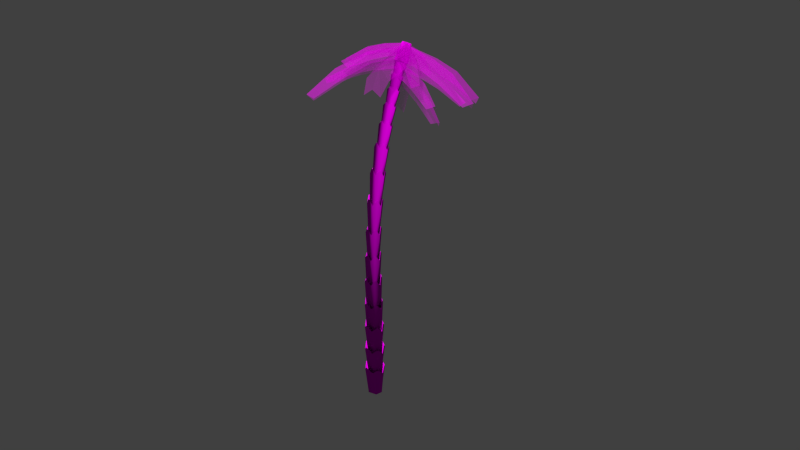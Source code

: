 # Source: decoration_vegetation_tree_palm_2.blend  (saved by Blender 2.70.0; exported with 4.5.12 LTS)
import bpy
from mathutils import Matrix  # noqa: F401  (used for matrix-valued properties, if any)

bpy.ops.wm.read_factory_settings(use_empty=True)
scene = bpy.context.scene
scene.name = 'Scene'

# ---- collections
col_collection_1 = bpy.data.collections.new('Collection 1'); scene.collection.children.link(col_collection_1)
col_collection_2 = bpy.data.collections.new('Collection 2'); scene.collection.children.link(col_collection_2)
col_collection_2.hide_render = True
col_collection_2.hide_viewport = True

# ---- images (referenced by path relative to the original .blend; pixels are not part of the script)
import os
ASSET_DIR = os.environ.get("B2B_ASSET_DIR", "")  # directory of the original .blend (textures are referenced by path, not embedded)
HERE = os.path.dirname(os.path.abspath(__file__))  # packed textures are extracted next to this script under _unpacked/

def load_image(name, relpath, width, height, colorspace="sRGB"):
    """Load a texture the original file referenced (path relative to the .blend, or extracted next to this script)."""
    p = next((c for c in (os.path.join(HERE, relpath), os.path.join(ASSET_DIR, relpath)) if relpath and os.path.exists(c)), "")
    if p:
        img = bpy.data.images.load(p, check_existing=True)
        img.name = name
    else:  # same state as the original file: an image datablock whose file is absent (Cycles renders it pink)
        img = bpy.data.images.new(name, width, height)
        img.source = "FILE"
        img.filepath = "//" + (relpath or name)
    img.colorspace_settings.name = colorspace
    return img
img_decoration_vegetation_tree_palm_1_leave_2_aplha_png = load_image('decoration_vegetation_tree_palm_1_leave_2_aplha.png', 'Texturen/decoration_vegetation_tree_palm_1_leave_2_aplha.png', 1024, 1024, 'sRGB')
img_decoration_vegetation_tree_palm_1_leave_2_diffuse_png = load_image('decoration_vegetation_tree_palm_1_leave_2_diffuse.png', 'Texturen/decoration_vegetation_tree_palm_1_leave_2_diffuse.png', 1024, 1024, 'sRGB')
img_decoration_vegetation_wood_3_normal_jpg = load_image('decoration_vegetation_wood_3_normal.jpg', 'Texturen/decoration_vegetation_wood_3_normal.jpg', 1024, 1024, 'sRGB')
img_decoration_vegetation_wood_3_diffuse_jpg = load_image('decoration_vegetation_wood_3_diffuse.jpg', 'Texturen/decoration_vegetation_wood_3_diffuse.jpg', 1024, 1024, 'sRGB')
img_decoration_vegetation_tree_palm_1_leave_1_diffuse_png = load_image('decoration_vegetation_tree_palm_1_leave_1_diffuse.png', 'Texturen/decoration_vegetation_tree_palm_1_leave_1_diffuse.png', 1024, 1024, 'sRGB')
img_decoration_vegetation_tree_palm_1_leave_1_alpha_png = load_image('decoration_vegetation_tree_palm_1_leave_1_alpha.png', 'Texturen/decoration_vegetation_tree_palm_1_leave_1_alpha.png', 1024, 1024, 'sRGB')

# ---- materials (node trees are filled in below, after node groups)
mat_decoration_vegetation_tree_palm_1_leave_2 = bpy.data.materials.new('decoration_vegetation_tree_palm_1_leave_2')
mat_decoration_vegetation_tree_palm_1_leave_2.alpha_threshold = 0.0
mat_decoration_vegetation_tree_palm_1_leave_2.roughness = 0.5
mat_decoration_vegetation_tree_palm_1_leave_2.line_color = (0.0, 0.0, 0.0, 1.0)
mat_decoration_vegetation_tree_palm_1_stomp_wood_3 = bpy.data.materials.new('decoration_vegetation_tree_palm_1_stomp_wood_3')
mat_decoration_vegetation_tree_palm_1_stomp_wood_3.alpha_threshold = 0.0
mat_decoration_vegetation_tree_palm_1_stomp_wood_3.roughness = 0.5
mat_decoration_vegetation_tree_palm_1_stomp_wood_3.line_color = (0.0, 0.0, 0.0, 1.0)
mat_decoration_vegetation_tree_palm_1_leave_1 = bpy.data.materials.new('decoration_vegetation_tree_palm_1_leave_1')
mat_decoration_vegetation_tree_palm_1_leave_1.alpha_threshold = 0.0
mat_decoration_vegetation_tree_palm_1_leave_1.roughness = 0.5
mat_decoration_vegetation_tree_palm_1_leave_1.line_color = (0.0, 0.0, 0.0, 1.0)

# ---- material node trees
mat_decoration_vegetation_tree_palm_1_leave_2.use_nodes = True; mat_decoration_vegetation_tree_palm_1_leave_2.node_tree.nodes.clear()
_N = mat_decoration_vegetation_tree_palm_1_leave_2.node_tree.nodes; _L = mat_decoration_vegetation_tree_palm_1_leave_2.node_tree.links
n0 = _N.new('ShaderNodeTexCoord'); n0.name = 'Texture Coordinate'; n0.location = (-497, 310)
n1 = _N.new('ShaderNodeTexImage'); n1.name = 'Image Texture.001'; n1.location = (-275, 575)
n1.width = 140
n1.image = img_decoration_vegetation_tree_palm_1_leave_2_aplha_png
n2 = _N.new('ShaderNodeOutputMaterial'); n2.name = 'Material Output'; n2.location = (365, 360)
n3 = _N.new('ShaderNodeMixShader'); n3.name = 'Mix Shader'; n3.location = (188, 427)
n4 = _N.new('ShaderNodeBsdfDiffuse'); n4.name = 'Diffuse BSDF'; n4.location = (-58, 297)
n5 = _N.new('ShaderNodeBsdfTransparent'); n5.name = 'Transparent BSDF'; n5.location = (-54, 391)
n6 = _N.new('ShaderNodeTexImage'); n6.name = 'Image Texture'; n6.location = (-288, 305)
n6.width = 174
n6.image = img_decoration_vegetation_tree_palm_1_leave_2_diffuse_png
_L.new(n0.outputs[2], n6.inputs[0])
_L.new(n6.outputs[0], n4.inputs[0])
_L.new(n3.outputs[0], n2.inputs[0])
_L.new(n4.outputs[0], n3.inputs[2])
_L.new(n0.outputs[2], n1.inputs[0])
_L.new(n1.outputs[0], n3.inputs[0])
_L.new(n5.outputs[0], n3.inputs[1])
n2.is_active_output = True
mat_decoration_vegetation_tree_palm_1_stomp_wood_3.use_nodes = True; mat_decoration_vegetation_tree_palm_1_stomp_wood_3.node_tree.nodes.clear()
_N = mat_decoration_vegetation_tree_palm_1_stomp_wood_3.node_tree.nodes; _L = mat_decoration_vegetation_tree_palm_1_stomp_wood_3.node_tree.links
n0 = _N.new('ShaderNodeOutputMaterial'); n0.name = 'Material Output'; n0.location = (300, 300)
n1 = _N.new('ShaderNodeBsdfDiffuse'); n1.name = 'Diffuse BSDF'; n1.location = (10, 300)
n2 = _N.new('ShaderNodeTexImage'); n2.name = 'Image Texture.001'; n2.location = (-455, 122)
n2.width = 140
n2.image = img_decoration_vegetation_wood_3_normal_jpg
n3 = _N.new('ShaderNodeTexCoord'); n3.name = 'Texture Coordinate'; n3.location = (-658, 306)
n4 = _N.new('ShaderNodeTexImage'); n4.name = 'Image Texture'; n4.location = (-444, 331)
n4.width = 140
n4.image = img_decoration_vegetation_wood_3_diffuse_jpg
n5 = _N.new('ShaderNodeNormalMap'); n5.name = 'Normal Map'; n5.location = (-244, 84)
_L.new(n1.outputs[0], n0.inputs[0])
_L.new(n3.outputs[2], n4.inputs[0])
_L.new(n3.outputs[2], n2.inputs[0])
_L.new(n4.outputs[0], n1.inputs[0])
_L.new(n2.outputs[0], n5.inputs[1])
_L.new(n5.outputs[0], n1.inputs[2])
n0.is_active_output = True
mat_decoration_vegetation_tree_palm_1_leave_1.use_nodes = True; mat_decoration_vegetation_tree_palm_1_leave_1.node_tree.nodes.clear()
_N = mat_decoration_vegetation_tree_palm_1_leave_1.node_tree.nodes; _L = mat_decoration_vegetation_tree_palm_1_leave_1.node_tree.links
n0 = _N.new('ShaderNodeOutputMaterial'); n0.name = 'Material Output'; n0.location = (300, 300)
n1 = _N.new('ShaderNodeTexCoord'); n1.name = 'Texture Coordinate'; n1.location = (-747, 219)
n2 = _N.new('ShaderNodeTexImage'); n2.name = 'Image Texture'; n2.location = (-447, 303)
n2.width = 140
n2.image = img_decoration_vegetation_tree_palm_1_leave_1_diffuse_png
n3 = _N.new('ShaderNodeTexImage'); n3.name = 'Image Texture.001'; n3.location = (-449, 624)
n3.width = 140
n3.image = img_decoration_vegetation_tree_palm_1_leave_1_alpha_png
n4 = _N.new('ShaderNodeBsdfDiffuse'); n4.name = 'Diffuse BSDF'; n4.location = (-191, 311)
n5 = _N.new('ShaderNodeMixShader'); n5.name = 'Mix Shader'; n5.location = (66, 377)
n6 = _N.new('ShaderNodeBsdfTransparent'); n6.name = 'Transparent BSDF'; n6.location = (-212, 431)
_L.new(n1.outputs[2], n2.inputs[0])
_L.new(n2.outputs[0], n4.inputs[0])
_L.new(n5.outputs[0], n0.inputs[0])
_L.new(n4.outputs[0], n5.inputs[2])
_L.new(n6.outputs[0], n5.inputs[1])
_L.new(n3.outputs[0], n5.inputs[0])
n0.is_active_output = True

# ---- world
world_world = bpy.data.worlds.new('World'); scene.world = world_world
world_world.color = (0.05088, 0.05088, 0.05088)
world_world.use_sun_shadow = False
world_world.sun_shadow_jitter_overblur = 0.0
world_world.cycles.sampling_method = 'MANUAL'
world_world.cycles.sample_map_resolution = 256

# ---- meshes
me_plane_012 = bpy.data.meshes.new('Plane.012')
me_plane_012.from_pydata([(0.0, -0.75, -0.1965), (1.946, -0.4583, -0.3707), (0.0, 0.75, -0.1965), (1.946, 0.4583, -0.3707), (-5.96e-08, 0.0, 4.768e-07), (2.053, -5.96e-08, -0.2696), (1.218, -0.6393, -0.2417), (1.218, 0.6393, -0.2417), (1.296, -1.49e-08, -0.05202), (0.6966, 0.6574, -0.1961), (0.7265, -2.98e-08, -0.000655), (0.6966, -0.6574, -0.1961)], [], [(8, 5, 3, 7), (6, 1, 5, 8), (10, 8, 7, 9), (11, 6, 8, 10), (4, 10, 9, 2), (0, 11, 10, 4)])
_uv = me_plane_012.uv_layers.new(name='UVMap')
_uv.uv.foreach_set('vector', [0.4875, 0.6756, 0.7853, 1.011, 0.5208, 1.027, 0.0947, 0.6929, 0.7998, 0.6326, 1.006, 0.9324, 0.7853, 1.011, 0.4875, 0.6756, 0.3674, 0.3504, 0.4875, 0.6756, 0.0947, 0.6929, -0.01075, 0.3403, 0.7456, 0.3445, 0.7998, 0.6326, 0.4875, 0.6756, 0.3674, 0.3504, 0.3976, 0.03947, 0.3674, 0.3504, -0.01075, 0.3403, -0.07419, 0.03947, 0.8693, 0.04473, 0.7456, 0.3445, 0.3674, 0.3504, 0.3976, 0.03947])
me_plane_012.materials.append(mat_decoration_vegetation_tree_palm_1_leave_2)
me_plane_012.use_remesh_preserve_volume = False
me_plane_012.use_remesh_preserve_attributes = False
me_plane_012.use_mirror_vertex_groups = False
me_plane_012.update()
me_plane_011 = bpy.data.meshes.new('Plane.011')
me_plane_011.from_pydata([(0.0, -0.75, -0.1965), (1.946, -0.4583, -0.3707), (0.0, 0.75, -0.1965), (1.946, 0.4583, -0.3707), (-5.96e-08, 0.0, 4.768e-07), (2.053, -5.96e-08, -0.2696), (1.218, -0.6393, -0.2417), (1.218, 0.6393, -0.2417), (1.296, -1.49e-08, -0.05202), (0.6966, 0.6574, -0.1961), (0.7265, -2.98e-08, -0.000655), (0.6966, -0.6574, -0.1961)], [], [(8, 5, 3, 7), (6, 1, 5, 8), (10, 8, 7, 9), (11, 6, 8, 10), (4, 10, 9, 2), (0, 11, 10, 4)])
_uv = me_plane_011.uv_layers.new(name='UVMap')
_uv.uv.foreach_set('vector', [0.4875, 0.6756, 0.7853, 1.011, 0.5208, 1.027, 0.0947, 0.6929, 0.7998, 0.6326, 1.006, 0.9324, 0.7853, 1.011, 0.4875, 0.6756, 0.3674, 0.3504, 0.4875, 0.6756, 0.0947, 0.6929, -0.01075, 0.3403, 0.7456, 0.3445, 0.7998, 0.6326, 0.4875, 0.6756, 0.3674, 0.3504, 0.3976, 0.03947, 0.3674, 0.3504, -0.01075, 0.3403, -0.07419, 0.03947, 0.8693, 0.04473, 0.7456, 0.3445, 0.3674, 0.3504, 0.3976, 0.03947])
me_plane_011.materials.append(mat_decoration_vegetation_tree_palm_1_leave_2)
me_plane_011.use_remesh_preserve_volume = False
me_plane_011.use_remesh_preserve_attributes = False
me_plane_011.use_mirror_vertex_groups = False
me_plane_011.update()
me_plane_010 = bpy.data.meshes.new('Plane.010')
me_plane_010.from_pydata([(0.0, -0.75, -0.1965), (1.946, -0.4583, -0.3707), (0.0, 0.75, -0.1965), (1.946, 0.4583, -0.3707), (-5.96e-08, 0.0, 4.768e-07), (2.053, -5.96e-08, -0.2696), (1.218, -0.6393, -0.2417), (1.218, 0.6393, -0.2417), (1.296, -1.49e-08, -0.05202), (0.6966, 0.6574, -0.1961), (0.7265, -2.98e-08, -0.000655), (0.6966, -0.6574, -0.1961)], [], [(8, 5, 3, 7), (6, 1, 5, 8), (10, 8, 7, 9), (11, 6, 8, 10), (4, 10, 9, 2), (0, 11, 10, 4)])
_uv = me_plane_010.uv_layers.new(name='UVMap')
_uv.uv.foreach_set('vector', [0.4875, 0.6756, 0.7853, 1.011, 0.5208, 1.027, 0.0947, 0.6929, 0.7998, 0.6326, 1.006, 0.9324, 0.7853, 1.011, 0.4875, 0.6756, 0.3674, 0.3504, 0.4875, 0.6756, 0.0947, 0.6929, -0.01075, 0.3403, 0.7456, 0.3445, 0.7998, 0.6326, 0.4875, 0.6756, 0.3674, 0.3504, 0.3976, 0.03947, 0.3674, 0.3504, -0.01075, 0.3403, -0.07419, 0.03947, 0.8693, 0.04473, 0.7456, 0.3445, 0.3674, 0.3504, 0.3976, 0.03947])
me_plane_010.materials.append(mat_decoration_vegetation_tree_palm_1_leave_2)
me_plane_010.use_remesh_preserve_volume = False
me_plane_010.use_remesh_preserve_attributes = False
me_plane_010.use_mirror_vertex_groups = False
me_plane_010.update()
me_plane_009 = bpy.data.meshes.new('Plane.009')
me_plane_009.from_pydata([(0.0, -0.75, -0.1965), (1.946, -0.4583, -0.3707), (0.0, 0.75, -0.1965), (1.946, 0.4583, -0.3707), (-5.96e-08, 0.0, 4.768e-07), (2.053, -5.96e-08, -0.2696), (1.218, -0.6393, -0.2417), (1.218, 0.6393, -0.2417), (1.296, -1.49e-08, -0.05202), (0.6966, 0.6574, -0.1961), (0.7265, -2.98e-08, -0.000655), (0.6966, -0.6574, -0.1961)], [], [(8, 5, 3, 7), (6, 1, 5, 8), (10, 8, 7, 9), (11, 6, 8, 10), (4, 10, 9, 2), (0, 11, 10, 4)])
_uv = me_plane_009.uv_layers.new(name='UVMap')
_uv.uv.foreach_set('vector', [0.4875, 0.6756, 0.7853, 1.011, 0.5208, 1.027, 0.0947, 0.6929, 0.7998, 0.6326, 1.006, 0.9324, 0.7853, 1.011, 0.4875, 0.6756, 0.3674, 0.3504, 0.4875, 0.6756, 0.0947, 0.6929, -0.01075, 0.3403, 0.7456, 0.3445, 0.7998, 0.6326, 0.4875, 0.6756, 0.3674, 0.3504, 0.3976, 0.03947, 0.3674, 0.3504, -0.01075, 0.3403, -0.07419, 0.03947, 0.8693, 0.04473, 0.7456, 0.3445, 0.3674, 0.3504, 0.3976, 0.03947])
me_plane_009.materials.append(mat_decoration_vegetation_tree_palm_1_leave_2)
me_plane_009.use_remesh_preserve_volume = False
me_plane_009.use_remesh_preserve_attributes = False
me_plane_009.use_mirror_vertex_groups = False
me_plane_009.update()
me_cylinder_001 = bpy.data.meshes.new('Cylinder.001')
me_cylinder_001.from_pydata([(0.0, 1.0, -1.0), (-2.427e-09, 0.6742, 1.0), (0.7071, 0.7071, -1.0), (0.4767, 0.4767, 1.0), (1.0, -4.371e-08, -1.0), (0.6742, -2.947e-08, 1.0), (0.7071, -0.7071, -1.0), (0.4767, -0.4767, 1.0), (-8.742e-08, -1.0, -1.0), (-6.137e-08, -0.6742, 1.0), (-0.7071, -0.7071, -1.0), (-0.4767, -0.4767, 1.0), (-1.0, 1.192e-08, -1.0), (-0.6742, 8.04e-09, 1.0), (-0.7071, 0.7071, -1.0), (-0.4767, 0.4767, 1.0)], [], [(0, 1, 3, 2), (2, 3, 5, 4), (4, 5, 7, 6), (6, 7, 9, 8), (8, 9, 11, 10), (10, 11, 13, 12), (3, 1, 15, 13, 11, 9, 7, 5), (14, 15, 1, 0), (12, 13, 15, 14)])
_uv = me_cylinder_001.uv_layers.new(name='UVMap')
_uv.uv.foreach_set('vector', [0.5673, 0.6639, 0.5267, 0.5652, 0.5643, 0.5252, 0.6633, 0.5678, 0.6633, 0.5678, 0.5643, 0.5252, 0.5633, 0.4702, 0.6633, 0.4321, 0.6633, 0.4321, 0.5633, 0.4702, 0.5249, 0.4325, 0.5673, 0.3361, 0.5673, 0.3361, 0.5249, 0.4325, 0.472, 0.4343, 0.4315, 0.3364, 0.4315, 0.3364, 0.472, 0.4343, 0.4374, 0.4762, 0.336, 0.4327, 0.336, 0.4327, 0.4374, 0.4762, 0.4349, 0.5305, 0.3358, 0.5674, 0.5643, 0.5252, 0.5267, 0.5652, 0.4729, 0.5673, 0.4349, 0.5305, 0.4374, 0.4762, 0.472, 0.4343, 0.5249, 0.4325, 0.5633, 0.4702, 0.4314, 0.6637, 0.4729, 0.5673, 0.5267, 0.5652, 0.5673, 0.6639, 0.3358, 0.5674, 0.4349, 0.5305, 0.4729, 0.5673, 0.4314, 0.6637])
me_cylinder_001.materials.append(mat_decoration_vegetation_tree_palm_1_stomp_wood_3)
me_cylinder_001.use_remesh_preserve_volume = False
me_cylinder_001.use_remesh_preserve_attributes = False
me_cylinder_001.use_mirror_vertex_groups = False
me_cylinder_001.update()
me_plane_008 = bpy.data.meshes.new('Plane.008')
me_plane_008.from_pydata([(0.0, -0.75, -0.1965), (1.946, -0.4583, -0.3707), (0.0, 0.75, -0.1965), (1.946, 0.4583, -0.3707), (-5.96e-08, 0.0, 4.768e-07), (2.053, -5.96e-08, -0.2696), (1.218, -0.6393, -0.2417), (1.218, 0.6393, -0.2417), (1.296, -1.49e-08, -0.05202), (0.6966, 0.6574, -0.1961), (0.7265, -2.98e-08, -0.000655), (0.6966, -0.6574, -0.1961)], [], [(8, 5, 3, 7), (6, 1, 5, 8), (10, 8, 7, 9), (11, 6, 8, 10), (4, 10, 9, 2), (0, 11, 10, 4)])
_uv = me_plane_008.uv_layers.new(name='UVMap')
_uv.uv.foreach_set('vector', [0.4849, 0.6737, 0.7814, 1.014, 0.4719, 1.037, 0.02749, 0.6528, 0.7793, 0.6569, 1.038, 0.9201, 0.7814, 1.014, 0.4849, 0.6737, 0.3697, 0.3842, 0.4849, 0.6737, 0.02749, 0.6528, 0.0308, 0.3698, 0.7567, 0.3737, 0.7793, 0.6569, 0.4849, 0.6737, 0.3697, 0.3842, 0.4138, 0.01449, 0.3697, 0.3842, 0.0308, 0.3698, 0.0006538, 0.01449, 0.8269, 0.01896, 0.7567, 0.3737, 0.3697, 0.3842, 0.4138, 0.01449])
me_plane_008.materials.append(mat_decoration_vegetation_tree_palm_1_leave_2)
me_plane_008.use_remesh_preserve_volume = False
me_plane_008.use_remesh_preserve_attributes = False
me_plane_008.use_mirror_vertex_groups = False
me_plane_008.update()
me_plane_007 = bpy.data.meshes.new('Plane.007')
me_plane_007.from_pydata([(0.0, -0.75, -0.1965), (1.946, -0.4583, -0.3707), (0.0, 0.75, -0.1965), (1.946, 0.4583, -0.3707), (-5.96e-08, 0.0, 4.768e-07), (2.053, -5.96e-08, -0.2696), (1.218, -0.6393, -0.2417), (1.218, 0.6393, -0.2417), (1.296, -1.49e-08, -0.05202), (0.6966, 0.6574, -0.1961), (0.7265, -2.98e-08, -0.000655), (0.6966, -0.6574, -0.1961)], [], [(8, 5, 3, 7), (6, 1, 5, 8), (10, 8, 7, 9), (11, 6, 8, 10), (4, 10, 9, 2), (0, 11, 10, 4)])
_uv = me_plane_007.uv_layers.new(name='UVMap')
_uv.uv.foreach_set('vector', [0.4929, 0.6818, 0.7839, 1.009, 0.5474, 1.032, 0.0468, 0.704, 0.7855, 0.6177, 0.9539, 0.9201, 0.7839, 1.009, 0.4929, 0.6818, 0.381, 0.4105, 0.4929, 0.6818, 0.0468, 0.704, 0.01981, 0.398, 0.7711, 0.4033, 0.7855, 0.6177, 0.4929, 0.6818, 0.381, 0.4105, 0.3997, 0.05131, 0.381, 0.4105, 0.01981, 0.398, 0.02713, 0.05131, 0.7625, 0.05649, 0.7711, 0.4033, 0.381, 0.4105, 0.3997, 0.05131])
me_plane_007.materials.append(mat_decoration_vegetation_tree_palm_1_leave_2)
me_plane_007.use_remesh_preserve_volume = False
me_plane_007.use_remesh_preserve_attributes = False
me_plane_007.use_mirror_vertex_groups = False
me_plane_007.update()
me_plane_006 = bpy.data.meshes.new('Plane.006')
me_plane_006.from_pydata([(0.0, -0.75, -0.1965), (1.946, -0.4583, -0.3707), (0.0, 0.75, -0.1965), (1.946, 0.4583, -0.3707), (-5.96e-08, 0.0, 4.768e-07), (2.053, -5.96e-08, -0.2696), (1.218, -0.6393, -0.2417), (1.218, 0.6393, -0.2417), (1.296, -1.49e-08, -0.05202), (0.6966, 0.6574, -0.1961), (0.7265, -2.98e-08, -0.000655), (0.6966, -0.6574, -0.1961)], [], [(8, 5, 3, 7), (6, 1, 5, 8), (10, 8, 7, 9), (11, 6, 8, 10), (4, 10, 9, 2), (0, 11, 10, 4)])
_uv = me_plane_006.uv_layers.new(name='UVMap')
_uv.uv.foreach_set('vector', [0.5117, 0.6958, 0.7996, 1.011, 0.5552, 1.024, 0.0351, 0.7153, 0.7964, 0.6435, 0.9925, 0.9318, 0.7996, 1.011, 0.5117, 0.6958, 0.3731, 0.3968, 0.5117, 0.6958, 0.0351, 0.7153, 0.003157, 0.3852, 0.7431, 0.3901, 0.7964, 0.6435, 0.5117, 0.6958, 0.3731, 0.3968, 0.4062, 0.04562, 0.3731, 0.3968, 0.003157, 0.3852, 0.0309, 0.02416, 0.7804, 0.07207, 0.7431, 0.3901, 0.3731, 0.3968, 0.4062, 0.04562])
me_plane_006.materials.append(mat_decoration_vegetation_tree_palm_1_leave_2)
me_plane_006.use_remesh_preserve_volume = False
me_plane_006.use_remesh_preserve_attributes = False
me_plane_006.use_mirror_vertex_groups = False
me_plane_006.update()
me_plane_005 = bpy.data.meshes.new('Plane.005')
me_plane_005.from_pydata([(0.0, -0.75, -0.1965), (1.946, -0.4583, -0.3707), (0.0, 0.75, -0.1965), (1.946, 0.4583, -0.3707), (-5.96e-08, 0.0, 4.768e-07), (2.053, -5.96e-08, -0.2696), (1.218, -0.6393, -0.2417), (1.218, 0.6393, -0.2417), (1.296, -1.49e-08, -0.05202), (0.6966, 0.6574, -0.1961), (0.7265, -2.98e-08, -0.000655), (0.6966, -0.6574, -0.1961)], [], [(8, 5, 3, 7), (6, 1, 5, 8), (10, 8, 7, 9), (11, 6, 8, 10), (4, 10, 9, 2), (0, 11, 10, 4)])
_uv = me_plane_005.uv_layers.new(name='UVMap')
_uv.uv.foreach_set('vector', [0.4875, 0.6756, 0.7853, 1.011, 0.5208, 1.027, 0.0947, 0.6929, 0.7998, 0.6326, 1.006, 0.9324, 0.7853, 1.011, 0.4875, 0.6756, 0.3674, 0.3504, 0.4875, 0.6756, 0.0947, 0.6929, -0.01075, 0.3403, 0.7456, 0.3445, 0.7998, 0.6326, 0.4875, 0.6756, 0.3674, 0.3504, 0.3976, 0.03947, 0.3674, 0.3504, -0.01075, 0.3403, -0.07419, 0.03947, 0.8693, 0.04473, 0.7456, 0.3445, 0.3674, 0.3504, 0.3976, 0.03947])
me_plane_005.materials.append(mat_decoration_vegetation_tree_palm_1_leave_2)
me_plane_005.use_remesh_preserve_volume = False
me_plane_005.use_remesh_preserve_attributes = False
me_plane_005.use_mirror_vertex_groups = False
me_plane_005.update()
me_plane_004 = bpy.data.meshes.new('Plane.004')
me_plane_004.from_pydata([(0.0, -0.75, -0.1965), (1.946, -0.4583, -0.3707), (0.0, 0.75, -0.1965), (1.946, 0.4583, -0.3707), (-5.96e-08, 0.0, 4.768e-07), (2.053, -5.96e-08, -0.2696), (1.218, -0.6393, -0.2417), (1.218, 0.6393, -0.2417), (1.296, -1.49e-08, -0.05202), (0.6966, 0.6574, -0.1961), (0.7265, -2.98e-08, -0.000655), (0.6966, -0.6574, -0.1961)], [], [(8, 5, 3, 7), (6, 1, 5, 8), (10, 8, 7, 9), (11, 6, 8, 10), (4, 10, 9, 2), (0, 11, 10, 4)])
_uv = me_plane_004.uv_layers.new(name='UVMap')
_uv.uv.foreach_set('vector', [0.4937, 0.3473, 0.4957, -0.01192, 0.6724, 0.02699, 0.7366, 0.3727, 0.2505, 0.3683, 0.3186, 0.02378, 0.4957, -0.01192, 0.4937, 0.3473, 0.4922, 0.6045, 0.4937, 0.3473, 0.7366, 0.3727, 0.7414, 0.6152, 0.2429, 0.6107, 0.2505, 0.3683, 0.4937, 0.3473, 0.4922, 0.6045, 0.4903, 0.9358, 0.4922, 0.6045, 0.7414, 0.6152, 0.7742, 0.9358, 0.2064, 0.9307, 0.2429, 0.6107, 0.4922, 0.6045, 0.4903, 0.9358])
me_plane_004.materials.append(mat_decoration_vegetation_tree_palm_1_leave_1)
me_plane_004.use_remesh_preserve_volume = False
me_plane_004.use_remesh_preserve_attributes = False
me_plane_004.use_mirror_vertex_groups = False
me_plane_004.update()
me_plane_003 = bpy.data.meshes.new('Plane.003')
me_plane_003.from_pydata([(5.96e-08, -0.75, -0.1965), (2.027, -0.4328, -0.5834), (5.96e-08, 0.75, -0.1965), (2.019, 0.5774, -0.5678), (0.0, 0.0, 0.0), (2.156, 0.05701, -0.4888), (1.347, -0.65, -0.3746), (1.337, 0.6012, -0.3553), (1.47, -0.0641, -0.1877), (0.6966, 0.6547, -0.1961), (0.7265, -2.98e-08, -0.0006554), (0.6966, -0.6547, -0.1961)], [], [(8, 5, 3, 7), (6, 1, 5, 8), (10, 8, 7, 9), (11, 6, 8, 10), (4, 10, 9, 2), (0, 11, 10, 4)])
_uv = me_plane_003.uv_layers.new(name='UVMap')
_uv.uv.foreach_set('vector', [0.471, 0.3229, 0.5164, -0.01048, 0.7168, 0.03672, 0.7256, 0.3629, 0.244, 0.3478, 0.3261, 0.02621, 0.5164, -0.01048, 0.471, 0.3229, 0.4908, 0.6554, 0.471, 0.3229, 0.7256, 0.3629, 0.7377, 0.6633, 0.2416, 0.6524, 0.244, 0.3478, 0.471, 0.3229, 0.4908, 0.6554, 0.5029, 0.9365, 0.4908, 0.6554, 0.7377, 0.6633, 0.7886, 0.9365, 0.2162, 0.9253, 0.2416, 0.6524, 0.4908, 0.6554, 0.5029, 0.9365])
me_plane_003.materials.append(mat_decoration_vegetation_tree_palm_1_leave_1)
me_plane_003.use_remesh_preserve_volume = False
me_plane_003.use_remesh_preserve_attributes = False
me_plane_003.use_mirror_vertex_groups = False
me_plane_003.update()
me_plane_002 = bpy.data.meshes.new('Plane.002')
me_plane_002.from_pydata([(2.384e-07, -0.75, -0.1965), (2.042, -0.2644, -0.6182), (2.384e-07, 0.75, -0.1965), (2.02, 0.5466, -0.6103), (1.788e-07, -1.192e-07, 9.537e-07), (2.168, 0.1543, -0.5306), (1.38, -0.6155, -0.3926), (1.349, 0.5564, -0.3811), (1.503, -0.03156, -0.2126), (0.7159, 0.6594, -0.219), (0.7986, -0.09537, -0.03124), (0.7451, -0.8381, -0.2262)], [], [(8, 5, 3, 7), (6, 1, 5, 8), (10, 8, 7, 9), (11, 6, 8, 10), (4, 10, 9, 2), (0, 11, 10, 4)])
_uv = me_plane_002.uv_layers.new(name='UVMap')
_uv.uv.foreach_set('vector', [0.4893, 0.3237, 0.4934, 0.004868, 0.6437, 0.04285, 0.7231, 0.3575, 0.2562, 0.2828, 0.3192, 0.02071, 0.4934, 0.004868, 0.4893, 0.3237, 0.4916, 0.6368, 0.4893, 0.3237, 0.7231, 0.3575, 0.7657, 0.6575, 0.2528, 0.4891, 0.2562, 0.2828, 0.4893, 0.3237, 0.4916, 0.6368, 0.5009, 0.9492, 0.4916, 0.6368, 0.7657, 0.6575, 0.6897, 0.9428, 0.2861, 0.8602, 0.2528, 0.4891, 0.4916, 0.6368, 0.5009, 0.9492])
me_plane_002.materials.append(mat_decoration_vegetation_tree_palm_1_leave_1)
me_plane_002.use_remesh_preserve_volume = False
me_plane_002.use_remesh_preserve_attributes = False
me_plane_002.use_mirror_vertex_groups = False
me_plane_002.update()
me_plane_001 = bpy.data.meshes.new('Plane.001')
me_plane_001.from_pydata([(8.941e-08, -0.75, -0.1965), (2.079, -0.4508, -0.6843), (8.941e-08, 0.75, -0.1965), (2.027, 0.4348, -0.668), (2.98e-08, -2.384e-07, 0.0), (2.18, 0.01814, -0.5856), (1.406, -0.9819, -0.4969), (1.334, 0.2508, -0.4741), (1.488, -0.3723, -0.3048), (0.7228, 0.5273, -0.3002), (0.8007, -0.2382, -0.1141), (0.7719, -0.9655, -0.3145)], [], [(8, 5, 3, 7), (6, 1, 5, 8), (10, 8, 7, 9), (11, 6, 8, 10), (4, 10, 9, 2), (0, 11, 10, 4)])
_uv = me_plane_001.uv_layers.new(name='UVMap')
_uv.uv.foreach_set('vector', [0.4929, 0.3209, 0.5184, -0.005422, 0.6653, 0.05293, 0.7095, 0.3741, 0.2556, 0.3226, 0.3186, 0.01204, 0.5184, -0.005422, 0.4929, 0.3209, 0.5003, 0.6342, 0.4929, 0.3209, 0.7095, 0.3741, 0.7459, 0.6645, 0.2582, 0.6173, 0.2556, 0.3226, 0.4929, 0.3209, 0.5003, 0.6342, 0.5009, 0.9551, 0.5003, 0.6342, 0.7459, 0.6645, 0.7442, 0.9531, 0.2502, 0.9371, 0.2582, 0.6173, 0.5003, 0.6342, 0.5009, 0.9551])
me_plane_001.materials.append(mat_decoration_vegetation_tree_palm_1_leave_1)
me_plane_001.use_remesh_preserve_volume = False
me_plane_001.use_remesh_preserve_attributes = False
me_plane_001.use_mirror_vertex_groups = False
me_plane_001.update()
me_plane = bpy.data.meshes.new('Plane')
me_plane.from_pydata([(0.0, -0.75, -0.1965), (1.946, -0.4583, -0.3707), (0.0, 0.75, -0.1965), (1.946, 0.4583, -0.3707), (-5.96e-08, 0.0, 4.768e-07), (2.053, -5.96e-08, -0.2696), (1.218, -0.6393, -0.2417), (1.218, 0.6393, -0.2417), (1.296, -1.49e-08, -0.05202), (0.6966, 0.6574, -0.1961), (0.7265, -2.98e-08, -0.000655), (0.6966, -0.6574, -0.1961)], [], [(8, 5, 3, 7), (6, 1, 5, 8), (10, 8, 7, 9), (11, 6, 8, 10), (4, 10, 9, 2), (0, 11, 10, 4)])
_uv = me_plane.uv_layers.new(name='UVMap')
_uv.uv.foreach_set('vector', [0.4864, 0.3817, 0.4885, -0.0008713, 0.6643, 0.04057, 0.7282, 0.4088, 0.2443, 0.4041, 0.3121, 0.03715, 0.4885, -0.0008713, 0.4864, 0.3817, 0.4849, 0.6556, 0.4864, 0.3817, 0.7282, 0.4088, 0.733, 0.667, 0.2368, 0.6622, 0.2443, 0.4041, 0.4864, 0.3817, 0.4849, 0.6556, 0.4951, 0.9507, 0.4849, 0.6556, 0.733, 0.667, 0.7778, 0.9507, 0.2125, 0.9452, 0.2368, 0.6622, 0.4849, 0.6556, 0.4951, 0.9507])
me_plane.materials.append(mat_decoration_vegetation_tree_palm_1_leave_1)
me_plane.use_remesh_preserve_volume = False
me_plane.use_remesh_preserve_attributes = False
me_plane.use_mirror_vertex_groups = False
me_plane.update()
me_cylinder = bpy.data.meshes.new('Cylinder')
me_cylinder.from_pydata([(-0.03106, 0.6546, -12.79), (-0.03257, 0.9965, -10.41), (0.2759, 0.6291, -12.79), (0.4173, 0.9141, -10.79), (0.4677, 0.4254, -12.79), (0.7675, 0.6261, -10.54), (0.6137, 0.2045, -12.79), (0.9196, 0.4463, -10.54), (0.5957, -0.0108, -12.79), (0.9707, -0.05429, -10.9), (0.5703, -0.3033, -12.79), (0.8426, -0.4719, -10.55), (0.3906, -0.5241, -12.79), (0.7255, -0.7084, -10.55), (0.2373, -0.5881, -12.79), (0.3721, -0.8772, -10.8), (-0.07444, -0.6424, -12.79), (-0.04412, -0.9902, -10.5), (-0.3235, -0.6122, -12.79), (-0.315, -0.9403, -10.49), (-0.4865, -0.5048, -12.79), (-0.6894, -0.6999, -10.79), (-0.6228, -0.2406, -12.79), (-0.9185, -0.2752, -10.39), (-0.653, 0.02294, -12.79), (-0.9384, -0.08199, -10.38), (-0.6565, 0.2817, -12.79), (-0.9187, 0.379, -10.86), (-0.4672, 0.4784, -12.79), (-0.6991, 0.7025, -10.7), (-0.2705, 0.6002, -12.79), (-0.3295, 0.9647, -10.43), (-0.009776, 0.6521, -11.11), (-0.006422, 0.9613, -8.651), (0.2971, 0.6266, -11.11), (0.443, 0.8893, -9.064), (0.489, 0.4229, -11.12), (0.7853, 0.5979, -8.782), (0.6349, 0.2021, -11.12), (0.9355, 0.4201, -8.785), (0.617, -0.01329, -11.12), (0.9939, -0.07154, -9.185), (0.5915, -0.3058, -11.12), (0.8588, -0.487, -8.804), (0.4118, -0.5266, -11.12), (0.743, -0.7206, -8.805), (0.2585, -0.5905, -11.12), (0.3972, -0.8887, -9.075), (-0.0532, -0.6449, -11.11), (-0.01783, -0.998, -8.746), (-0.3023, -0.6147, -11.11), (-0.2851, -0.9487, -8.742), (-0.4652, -0.5073, -11.11), (-0.6559, -0.7126, -9.062), (-0.6015, -0.2431, -11.11), (-0.8794, -0.2928, -8.62), (-0.6317, 0.02044, -11.11), (-0.8991, -0.1027, -8.618), (-0.6352, 0.2792, -11.11), (-0.8844, 0.3589, -9.138), (-0.4459, 0.4759, -11.11), (-0.6653, 0.6772, -8.962), (-0.2492, 0.5977, -11.11), (-0.2994, 0.9303, -8.667), (0.01989, 0.6347, -9.411), (-0.006719, 0.8816, -6.776), (0.3259, 0.6093, -9.414), (0.4319, 0.8183, -7.19), (0.5171, 0.4061, -9.417), (0.752, 0.5345, -6.908), (0.6624, 0.186, -9.42), (0.8955, 0.3647, -6.912), (0.6444, -0.02867, -9.42), (0.9623, -0.1014, -7.314), (0.6189, -0.3201, -9.422), (0.8222, -0.5004, -6.937), (0.4398, -0.5401, -9.422), (0.7117, -0.7232, -6.941), (0.2869, -0.6038, -9.42), (0.3873, -0.8843, -7.213), (-0.02372, -0.6579, -9.417), (-0.01511, -0.9874, -6.892), (-0.2719, -0.6278, -9.414), (-0.2699, -0.9403, -6.891), (-0.4342, -0.5208, -9.412), (-0.621, -0.7153, -7.206), (-0.57, -0.2576, -9.408), (-0.8374, -0.3148, -6.77), (-0.6002, 0.004986, -9.406), (-0.8563, -0.1334, -6.767), (-0.6037, 0.2628, -9.405), (-0.8398, 0.3115, -7.278), (-0.415, 0.4589, -9.407), (-0.6309, 0.6137, -7.098), (-0.2189, 0.5805, -9.409), (-0.2855, 0.8526, -6.794), (0.03175, 0.5811, -7.552), (-0.07372, 0.8599, -4.861), (0.3266, 0.5564, -7.551), (0.3556, 0.7759, -5.291), (0.5106, 0.3605, -7.552), (0.6444, 0.5193, -5.015), (0.6504, 0.1484, -7.555), (0.7811, 0.3566, -5.028), (0.6328, -0.05823, -7.557), (0.8688, -0.1088, -5.462), (0.6081, -0.3387, -7.56), (0.7236, -0.4708, -5.098), (0.4355, -0.5504, -7.562), (0.622, -0.6838, -5.112), (0.2883, -0.6117, -7.562), (0.3288, -0.8496, -5.393), (-0.01079, -0.6636, -7.561), (-0.06223, -0.9293, -5.074), (-0.2497, -0.6345, -7.559), (-0.3023, -0.8821, -5.071), (-0.4059, -0.5315, -7.557), (-0.6221, -0.6814, -5.382), (-0.5366, -0.2782, -7.553), (-0.8428, -0.2708, -4.917), (-0.5657, -0.02558, -7.55), (-0.8612, -0.09718, -4.903), (-0.5692, 0.2226, -7.549), (-0.8293, 0.2973, -5.406), (-0.3875, 0.4116, -7.549), (-0.6415, 0.5931, -5.204), (-0.1985, 0.5288, -7.551), (-0.3324, 0.8332, -4.881), (-0.002894, 0.5376, -5.671), (-0.2098, 0.9676, -2.996), (0.2748, 0.5124, -5.672), (0.2099, 0.8509, -3.409), (0.4494, 0.3249, -5.682), (0.4787, 0.6245, -3.147), (0.5828, 0.1221, -5.693), (0.61, 0.4662, -3.162), (0.5677, -0.07487, -5.703), (0.7053, -0.008635, -3.599), (0.5464, -0.3425, -5.717), (0.5635, -0.3372, -3.251), (0.3848, -0.5437, -5.727), (0.4691, -0.5443, -3.271), (0.2462, -0.6014, -5.729), (0.1995, -0.7151, -3.557), (-0.03583, -0.6496, -5.731), (-0.1828, -0.7773, -3.245), (-0.2613, -0.6207, -5.729), (-0.4121, -0.7297, -3.242), (-0.4092, -0.5215, -5.724), (-0.7014, -0.5465, -3.547), (-0.5334, -0.2789, -5.71), (-0.937, -0.1259, -3.081), (-0.5619, -0.03755, -5.698), (-0.9556, 0.04337, -3.064), (-0.5663, 0.1993, -5.685), (-0.8975, 0.3924, -3.543), (-0.3963, 0.3784, -5.677), (-0.7319, 0.6877, -3.338), (-0.2192, 0.4891, -5.673), (-0.4551, 0.9414, -3.019), (-0.1125, 0.5998, -3.784), (-0.3959, 1.168, -1.191), (0.1475, 0.5745, -3.786), (0.01013, 1.037, -1.579), (0.313, 0.3949, -3.802), (0.2534, 0.8351, -1.323), (0.4402, 0.2004, -3.82), (0.3776, 0.684, -1.335), (0.4282, 0.01198, -3.837), (0.4871, 0.2043, -1.755), (0.4111, -0.2447, -3.861), (0.3395, -0.08394, -1.414), (0.2612, -0.4372, -3.878), (0.2517, -0.282, -1.433), (0.1314, -0.4917, -3.883), (0.009079, -0.4673, -1.717), (-0.1334, -0.5362, -3.888), (-0.3622, -0.4987, -1.411), (-0.3456, -0.5069, -3.886), (-0.5778, -0.4523, -1.412), (-0.4852, -0.4106, -3.878), (-0.8433, -0.3011, -1.717), (-0.6034, -0.1768, -3.857), (-1.073, 0.1346, -1.268), (-0.6315, 0.05463, -3.835), (-1.091, 0.2957, -1.254), (-0.6369, 0.2808, -3.815), (-1.029, 0.5966, -1.72), (-0.479, 0.4507, -3.798), (-0.877, 0.8885, -1.521), (-0.3142, 0.5549, -3.788), (-0.6241, 1.143, -1.215), (-0.2816, 0.7804, -1.945), (-0.6223, 1.543, 0.5845), (-0.03469, 0.7547, -1.944), (-0.2174, 1.365, 0.1881), (0.1236, 0.5808, -1.958), (0.01525, 1.201, 0.4709), (0.2451, 0.3918, -1.975), (0.1367, 1.052, 0.4704), (0.235, 0.2096, -1.992), (0.2463, 0.5436, 0.05766), (0.2208, -0.03919, -2.016), (0.09974, 0.2952, 0.4379), (0.07962, -0.2255, -2.035), (0.01364, 0.09909, 0.4309), (-0.04367, -0.2778, -2.042), (-0.219, -0.1049, 0.1288), (-0.2955, -0.3202, -2.049), (-0.591, -0.1091, 0.4483), (-0.4977, -0.2908, -2.049), (-0.8018, -0.06259, 0.439), (-0.6307, -0.1965, -2.043), (-1.044, 0.06085, 0.09619), (-0.7442, 0.03069, -2.023), (-1.292, 0.5277, 0.5551), (-0.772, 0.255, -2.001), (-1.309, 0.6873, 0.5626), (-0.7773, 0.4734, -1.982), (-1.22, 0.9306, 0.05609), (-0.6285, 0.6372, -1.963), (-1.08, 1.233, 0.2479), (-0.473, 0.738, -1.951), (-0.8459, 1.517, 0.5598), (-0.4901, 1.079, -0.1785), (-0.907, 2.143, 2.459), (-0.2546, 1.054, -0.1737), (-0.4911, 1.92, 2.064), (-0.1034, 0.8867, -0.178), (-0.2723, 1.795, 2.385), (0.01388, 0.7049, -0.1831), (-0.1533, 1.65, 2.4), (0.004688, 0.5289, -0.1912), (-0.03325, 1.095, 2.002), (-0.008576, 0.2876, -0.2033), (-0.1991, 0.9076, 2.434), (-0.1439, 0.1068, -0.2144), (-0.2869, 0.7157, 2.442), (-0.2623, 0.05618, -0.2232), (-0.5076, 0.4717, 2.133), (-0.5036, 0.0164, -0.2378), (-0.8935, 0.5181, 2.487), (-0.6965, 0.04548, -0.245), (-1.104, 0.5631, 2.473), (-0.8235, 0.1369, -0.2446), (-1.332, 0.6331, 2.084), (-0.9316, 0.357, -0.2344), (-1.588, 1.156, 2.526), (-0.9585, 0.574, -0.2195), (-1.602, 1.311, 2.513), (-0.9644, 0.7855, -0.2058), (-1.492, 1.477, 1.945), (-0.8214, 0.9426, -0.1938), (-1.356, 1.798, 2.126), (-0.6725, 1.039, -0.1845), (-1.129, 2.114, 2.431), (-0.7533, 1.591, 1.689), (-1.234, 2.937, 4.236), (-0.5184, 1.567, 1.7), (-0.82, 2.687, 3.905), (-0.3689, 1.401, 1.71), (-0.6187, 2.608, 4.233), (-0.2536, 1.22, 1.719), (-0.506, 2.475, 4.27), (-0.2644, 1.046, 1.723), (-0.3832, 1.902, 3.961), (-0.2796, 0.8075, 1.73), (-0.5654, 1.779, 4.389), (-0.4158, 0.6286, 1.73), (-0.6548, 1.599, 4.416), (-0.5341, 0.5783, 1.726), (-0.8644, 1.325, 4.143), (-0.7756, 0.5385, 1.718), (-1.251, 1.415, 4.457), (-0.9689, 0.567, 1.709), (-1.455, 1.455, 4.432), (-1.095, 0.6576, 1.7), (-1.669, 1.47, 4.053), (-1.201, 0.8758, 1.689), (-1.918, 2.016, 4.397), (-1.225, 1.091, 1.682), (-1.929, 2.159, 4.366), (-1.229, 1.299, 1.677), (-1.809, 2.25, 3.814), (-1.085, 1.456, 1.68), (-1.673, 2.574, 3.951), (-0.9359, 1.551, 1.684), (-1.451, 2.905, 4.206), (-1.073, 2.329, 3.574), (-1.563, 3.804, 5.696), (-0.8416, 2.309, 3.594), (-1.169, 3.554, 5.446), (-0.6975, 2.153, 3.629), (-0.9876, 3.511, 5.75), (-0.5871, 1.983, 3.663), (-0.8844, 3.393, 5.801), (-0.6009, 1.817, 3.688), (-0.7708, 2.848, 5.599), (-0.6202, 1.59, 3.721), (-0.9569, 2.773, 5.98), (-0.7576, 1.419, 3.737), (-1.045, 2.612, 6.02), (-0.875, 1.37, 3.735), (-1.241, 2.335, 5.805), (-1.113, 1.33, 3.723), (-1.612, 2.446, 6.06), (-1.303, 1.356, 3.705), (-1.803, 2.478, 6.029), (-1.426, 1.441, 3.683), (-1.999, 2.454, 5.688), (-1.527, 1.647, 3.645), (-2.228, 2.978, 5.921), (-1.547, 1.851, 3.613), (-2.236, 3.105, 5.877), (-1.547, 2.049, 3.583), (-2.115, 3.14, 5.384), (-1.402, 2.198, 3.571), (-1.981, 3.447, 5.47), (-1.253, 2.29, 3.567), (-1.768, 3.77, 5.665), (-1.41, 3.201, 5.193), (-1.891, 4.709, 6.949), (-1.19, 3.186, 5.221), (-1.519, 4.469, 6.752), (-1.056, 3.047, 5.274), (-1.354, 4.451, 7.04), (-0.9555, 2.895, 5.328), (-1.26, 4.349, 7.099), (-0.9724, 2.746, 5.367), (-1.16, 3.844, 6.97), (-0.9958, 2.541, 5.421), (-1.343, 3.8, 7.318), (-1.13, 2.384, 5.448), (-1.43, 3.657, 7.368), (-1.242, 2.338, 5.448), (-1.616, 3.396, 7.196), (-1.47, 2.299, 5.436), (-1.964, 3.505, 7.404), (-1.65, 2.32, 5.413), (-2.142, 3.529, 7.366), (-1.765, 2.395, 5.38), (-2.322, 3.484, 7.055), (-1.857, 2.579, 5.32), (-2.533, 3.966, 7.21), (-1.872, 2.762, 5.267), (-2.538, 4.079, 7.159), (-1.868, 2.941, 5.217), (-2.416, 4.08, 6.708), (-1.727, 3.077, 5.194), (-2.287, 4.367, 6.763), (-1.583, 3.162, 5.186), (-2.084, 4.675, 6.918), (-1.747, 4.127, 6.545), (-2.198, 5.581, 7.986), (-1.541, 4.117, 6.578), (-1.849, 5.361, 7.843), (-1.418, 3.997, 6.645), (-1.695, 5.352, 8.103), (-1.327, 3.864, 6.711), (-1.608, 5.261, 8.166), (-1.346, 3.732, 6.761), (-1.523, 4.802, 8.098), (-1.373, 3.551, 6.829), (-1.697, 4.767, 8.402), (-1.502, 3.41, 6.866), (-1.781, 4.638, 8.454), (-1.608, 3.367, 6.867), (-1.96, 4.398, 8.323), (-1.823, 3.329, 6.853), (-2.286, 4.494, 8.484), (-1.991, 3.345, 6.825), (-2.453, 4.513, 8.445), (-2.098, 3.409, 6.785), (-2.623, 4.464, 8.172), (-2.18, 3.57, 6.709), (-2.816, 4.901, 8.26), (-2.191, 3.731, 6.643), (-2.819, 5.002, 8.206), (-2.183, 3.889, 6.58), (-2.702, 4.996, 7.813), (-2.048, 4.012, 6.549), (-2.577, 5.259, 7.84), (-1.91, 4.09, 6.537), (-2.381, 5.547, 7.957), (-2.069, 5.04, 7.681), (-2.481, 6.404, 8.845), (-1.874, 5.034, 7.717), (-2.149, 6.197, 8.735), (-1.761, 4.928, 7.79), (-2.0, 6.195, 8.977), (-1.678, 4.811, 7.863), (-1.918, 6.113, 9.043), (-1.699, 4.693, 7.919), (-1.845, 5.685, 9.012), (-1.728, 4.532, 7.994), (-2.01, 5.654, 9.289), (-1.853, 4.406, 8.036), (-2.093, 5.534, 9.344), (-1.953, 4.367, 8.038), (-2.269, 5.31, 9.234), (-2.155, 4.329, 8.023), (-2.58, 5.395, 9.371), (-2.313, 4.339, 7.991), (-2.74, 5.411, 9.33), (-2.412, 4.394, 7.947), (-2.9, 5.362, 9.079), (-2.486, 4.535, 7.864), (-3.084, 5.766, 9.129), (-2.494, 4.679, 7.791), (-3.086, 5.859, 9.072), (-2.484, 4.82, 7.721), (-2.969, 5.849, 8.714), (-2.354, 4.932, 7.687), (-2.847, 6.096, 8.724), (-2.223, 5.004, 7.673), (-2.658, 6.37, 8.817), (-2.362, 5.893, 8.607), (-2.757, 7.229, 9.612), (-2.177, 5.891, 8.644), (-2.428, 7.02, 9.519), (-2.071, 5.795, 8.72), (-2.281, 7.028, 9.755), (-1.994, 5.689, 8.796), (-2.201, 6.949, 9.824), (-2.016, 5.581, 8.854), (-2.135, 6.532, 9.813), (-2.046, 5.433, 8.933), (-2.297, 6.507, 10.08), (-2.166, 5.317, 8.977), (-2.38, 6.39, 10.14), (-2.263, 5.28, 8.98), (-2.556, 6.17, 10.04), (-2.455, 5.242, 8.964), (-2.864, 6.252, 10.16), (-2.605, 5.249, 8.931), (-3.023, 6.266, 10.12), (-2.698, 5.298, 8.885), (-3.178, 6.214, 9.877), (-2.767, 5.426, 8.798), (-3.363, 6.607, 9.907), (-2.772, 5.557, 8.721), (-3.364, 6.697, 9.848), (-2.761, 5.686, 8.649), (-3.24, 6.677, 9.503), (-2.636, 5.791, 8.613), (-3.12, 6.919, 9.503), (-2.511, 5.858, 8.598), (-2.933, 7.194, 9.583), (-2.641, 6.719, 9.407), (-3.042, 8.085, 10.35), (-2.459, 6.718, 9.445), (-2.712, 7.873, 10.27), (-2.357, 6.629, 9.524), (-2.569, 7.891, 10.5), (-2.282, 6.529, 9.603), (-2.49, 7.815, 10.57), (-2.305, 6.426, 9.663), (-2.424, 7.397, 10.57), (-2.336, 6.286, 9.746), (-2.59, 7.383, 10.84), (-2.455, 6.174, 9.791), (-2.674, 7.27, 10.9), (-2.55, 6.138, 9.794), (-2.847, 7.045, 10.8), (-2.739, 6.1, 9.778), (-3.157, 7.133, 10.92), (-2.885, 6.105, 9.744), (-3.314, 7.145, 10.88), (-2.976, 6.15, 9.696), (-3.467, 7.082, 10.64), (-3.043, 6.271, 9.606), (-3.65, 7.477, 10.66), (-3.046, 6.395, 9.526), (-3.65, 7.564, 10.6), (-3.034, 6.518, 9.451), (-3.523, 7.529, 10.25), (-2.91, 6.619, 9.413), (-3.403, 7.771, 10.25), (-2.786, 6.684, 9.398), (-3.217, 8.048, 10.32)], [], [(0, 1, 3, 2), (2, 3, 5, 4), (4, 5, 7, 6), (6, 7, 9, 8), (8, 9, 11, 10), (10, 11, 13, 12), (12, 13, 15, 14), (14, 15, 17, 16), (16, 17, 19, 18), (18, 19, 21, 20), (20, 21, 23, 22), (22, 23, 25, 24), (24, 25, 27, 26), (26, 27, 29, 28), (30, 31, 1, 0), (28, 29, 31, 30), (32, 33, 35, 34), (34, 35, 37, 36), (36, 37, 39, 38), (38, 39, 41, 40), (40, 41, 43, 42), (42, 43, 45, 44), (44, 45, 47, 46), (46, 47, 49, 48), (48, 49, 51, 50), (50, 51, 53, 52), (52, 53, 55, 54), (54, 55, 57, 56), (56, 57, 59, 58), (58, 59, 61, 60), (62, 63, 33, 32), (60, 61, 63, 62), (64, 65, 67, 66), (66, 67, 69, 68), (68, 69, 71, 70), (70, 71, 73, 72), (72, 73, 75, 74), (74, 75, 77, 76), (76, 77, 79, 78), (78, 79, 81, 80), (80, 81, 83, 82), (82, 83, 85, 84), (84, 85, 87, 86), (86, 87, 89, 88), (88, 89, 91, 90), (90, 91, 93, 92), (94, 95, 65, 64), (92, 93, 95, 94), (96, 97, 99, 98), (98, 99, 101, 100), (100, 101, 103, 102), (102, 103, 105, 104), (104, 105, 107, 106), (106, 107, 109, 108), (108, 109, 111, 110), (110, 111, 113, 112), (112, 113, 115, 114), (114, 115, 117, 116), (116, 117, 119, 118), (118, 119, 121, 120), (120, 121, 123, 122), (122, 123, 125, 124), (126, 127, 97, 96), (124, 125, 127, 126), (128, 129, 131, 130), (130, 131, 133, 132), (132, 133, 135, 134), (134, 135, 137, 136), (136, 137, 139, 138), (138, 139, 141, 140), (140, 141, 143, 142), (142, 143, 145, 144), (144, 145, 147, 146), (146, 147, 149, 148), (148, 149, 151, 150), (150, 151, 153, 152), (152, 153, 155, 154), (154, 155, 157, 156), (158, 159, 129, 128), (156, 157, 159, 158), (160, 161, 163, 162), (162, 163, 165, 164), (164, 165, 167, 166), (166, 167, 169, 168), (168, 169, 171, 170), (170, 171, 173, 172), (172, 173, 175, 174), (174, 175, 177, 176), (176, 177, 179, 178), (178, 179, 181, 180), (180, 181, 183, 182), (182, 183, 185, 184), (184, 185, 187, 186), (186, 187, 189, 188), (190, 191, 161, 160), (188, 189, 191, 190), (192, 193, 195, 194), (194, 195, 197, 196), (196, 197, 199, 198), (198, 199, 201, 200), (200, 201, 203, 202), (202, 203, 205, 204), (204, 205, 207, 206), (206, 207, 209, 208), (208, 209, 211, 210), (210, 211, 213, 212), (212, 213, 215, 214), (214, 215, 217, 216), (216, 217, 219, 218), (218, 219, 221, 220), (222, 223, 193, 192), (220, 221, 223, 222), (224, 225, 227, 226), (226, 227, 229, 228), (228, 229, 231, 230), (230, 231, 233, 232), (232, 233, 235, 234), (234, 235, 237, 236), (236, 237, 239, 238), (238, 239, 241, 240), (240, 241, 243, 242), (242, 243, 245, 244), (244, 245, 247, 246), (246, 247, 249, 248), (248, 249, 251, 250), (250, 251, 253, 252), (254, 255, 225, 224), (252, 253, 255, 254), (256, 257, 259, 258), (258, 259, 261, 260), (260, 261, 263, 262), (262, 263, 265, 264), (264, 265, 267, 266), (266, 267, 269, 268), (268, 269, 271, 270), (270, 271, 273, 272), (272, 273, 275, 274), (274, 275, 277, 276), (276, 277, 279, 278), (278, 279, 281, 280), (280, 281, 283, 282), (282, 283, 285, 284), (286, 287, 257, 256), (284, 285, 287, 286), (288, 289, 291, 290), (290, 291, 293, 292), (292, 293, 295, 294), (294, 295, 297, 296), (296, 297, 299, 298), (298, 299, 301, 300), (300, 301, 303, 302), (302, 303, 305, 304), (304, 305, 307, 306), (306, 307, 309, 308), (308, 309, 311, 310), (310, 311, 313, 312), (312, 313, 315, 314), (314, 315, 317, 316), (318, 319, 289, 288), (316, 317, 319, 318), (320, 321, 323, 322), (322, 323, 325, 324), (324, 325, 327, 326), (326, 327, 329, 328), (328, 329, 331, 330), (330, 331, 333, 332), (332, 333, 335, 334), (334, 335, 337, 336), (336, 337, 339, 338), (338, 339, 341, 340), (340, 341, 343, 342), (342, 343, 345, 344), (344, 345, 347, 346), (346, 347, 349, 348), (350, 351, 321, 320), (348, 349, 351, 350), (352, 353, 355, 354), (354, 355, 357, 356), (356, 357, 359, 358), (358, 359, 361, 360), (360, 361, 363, 362), (362, 363, 365, 364), (364, 365, 367, 366), (366, 367, 369, 368), (368, 369, 371, 370), (370, 371, 373, 372), (372, 373, 375, 374), (374, 375, 377, 376), (376, 377, 379, 378), (378, 379, 381, 380), (382, 383, 353, 352), (380, 381, 383, 382), (384, 385, 387, 386), (386, 387, 389, 388), (388, 389, 391, 390), (390, 391, 393, 392), (392, 393, 395, 394), (394, 395, 397, 396), (396, 397, 399, 398), (398, 399, 401, 400), (400, 401, 403, 402), (402, 403, 405, 404), (404, 405, 407, 406), (406, 407, 409, 408), (408, 409, 411, 410), (410, 411, 413, 412), (414, 415, 385, 384), (412, 413, 415, 414), (416, 417, 419, 418), (418, 419, 421, 420), (420, 421, 423, 422), (422, 423, 425, 424), (424, 425, 427, 426), (426, 427, 429, 428), (428, 429, 431, 430), (430, 431, 433, 432), (432, 433, 435, 434), (434, 435, 437, 436), (436, 437, 439, 438), (438, 439, 441, 440), (440, 441, 443, 442), (442, 443, 445, 444), (446, 447, 417, 416), (444, 445, 447, 446), (448, 449, 451, 450), (450, 451, 453, 452), (452, 453, 455, 454), (454, 455, 457, 456), (456, 457, 459, 458), (458, 459, 461, 460), (460, 461, 463, 462), (462, 463, 465, 464), (464, 465, 467, 466), (466, 467, 469, 468), (468, 469, 471, 470), (470, 471, 473, 472), (472, 473, 475, 474), (474, 475, 477, 476), (478, 479, 449, 448), (476, 477, 479, 478)])
me_cylinder.polygons.foreach_set('use_smooth', [True] * 240)
_uv = me_cylinder.uv_layers.new(name='UVMap')
_uv.uv.foreach_set('vector', [0.7907, 0.4692, 0.5508, 0.8515, 0.5173, 0.7448, 0.7424, 0.4371, 0.7424, 0.4371, 0.5173, 0.7448, 0.4209, 0.7291, 0.702, 0.4032, 0.702, 0.4032, 0.4209, 0.7291, 0.3871, 0.7003, 0.6646, 0.3702, 0.6646, 0.3702, 0.3871, 0.7003, 0.3677, 0.585, 0.6371, 0.3402, 0.6371, 0.3402, 0.3677, 0.585, 0.2646, 0.5641, 0.5997, 0.2995, 0.5997, 0.2995, 0.2646, 0.5641, 0.2331, 0.5256, 0.567, 0.2569, 0.567, 0.2569, 0.2331, 0.5256, 0.2305, 0.4389, 0.5498, 0.2308, 0.5498, 0.2308, 0.2305, 0.4389, 0.1398, 0.3984, 0.5187, 0.18, 0.5187, 0.18, 0.1398, 0.3984, 0.1151, 0.3528, 0.4958, 0.1386, 0.4958, 0.1386, 0.1151, 0.3528, 0.1293, 0.254, 0.48, 0.1054, 0.48, 0.1054, 0.1293, 0.254, 0.02677, 0.1946, 0.4598, 0.05317, 0.4598, 0.05317, 0.02677, 0.1946, 0.01532, 0.1599, 0.4441, 0.005736, 0.9613, 0.5515, 0.8313, 0.9882, 0.7784, 0.8758, 0.9152, 0.5358, 0.9152, 0.5358, 0.7784, 0.8758, 0.6989, 0.8732, 0.8688, 0.5135, 0.8303, 0.493, 0.6001, 0.8787, 0.5508, 0.8515, 0.7907, 0.4692, 0.8688, 0.5135, 0.6989, 0.8732, 0.6001, 0.8787, 0.8303, 0.493, 0.7907, 0.4692, 0.5508, 0.8515, 0.5173, 0.7448, 0.7424, 0.4371, 0.7424, 0.4371, 0.5173, 0.7448, 0.4209, 0.7291, 0.702, 0.4032, 0.702, 0.4032, 0.4209, 0.7291, 0.3871, 0.7003, 0.6646, 0.3702, 0.6646, 0.3702, 0.3871, 0.7003, 0.3677, 0.585, 0.6371, 0.3402, 0.6371, 0.3402, 0.3677, 0.585, 0.2646, 0.5641, 0.5997, 0.2995, 0.5997, 0.2995, 0.2646, 0.5641, 0.2331, 0.5256, 0.567, 0.2569, 0.567, 0.2569, 0.2331, 0.5256, 0.2305, 0.4389, 0.5498, 0.2308, 0.5498, 0.2308, 0.2305, 0.4389, 0.1398, 0.3984, 0.5187, 0.18, 0.5187, 0.18, 0.1398, 0.3984, 0.1151, 0.3528, 0.4958, 0.1386, 0.4958, 0.1386, 0.1151, 0.3528, 0.1293, 0.254, 0.48, 0.1054, 0.48, 0.1054, 0.1293, 0.254, 0.02677, 0.1946, 0.4598, 0.05317, 0.4598, 0.05317, 0.02677, 0.1946, 0.01532, 0.1599, 0.4441, 0.005736, 0.9613, 0.5515, 0.8313, 0.9882, 0.7784, 0.8758, 0.9152, 0.5358, 0.9152, 0.5358, 0.7784, 0.8758, 0.6989, 0.8732, 0.8688, 0.5135, 0.8303, 0.493, 0.6001, 0.8787, 0.5508, 0.8515, 0.7907, 0.4692, 0.8688, 0.5135, 0.6989, 0.8732, 0.6001, 0.8787, 0.8303, 0.493, 0.7907, 0.4692, 0.5508, 0.8515, 0.5173, 0.7448, 0.7424, 0.4371, 0.7424, 0.4371, 0.5173, 0.7448, 0.4209, 0.7291, 0.702, 0.4032, 0.702, 0.4032, 0.4209, 0.7291, 0.3871, 0.7003, 0.6646, 0.3702, 0.6646, 0.3702, 0.3871, 0.7003, 0.3677, 0.585, 0.6371, 0.3402, 0.6371, 0.3402, 0.3677, 0.585, 0.2646, 0.5641, 0.5997, 0.2995, 0.5997, 0.2995, 0.2646, 0.5641, 0.2331, 0.5256, 0.567, 0.2569, 0.567, 0.2569, 0.2331, 0.5256, 0.2305, 0.4389, 0.5498, 0.2308, 0.5498, 0.2308, 0.2305, 0.4389, 0.1398, 0.3984, 0.5187, 0.18, 0.5187, 0.18, 0.1398, 0.3984, 0.1151, 0.3528, 0.4958, 0.1386, 0.4958, 0.1386, 0.1151, 0.3528, 0.1293, 0.254, 0.48, 0.1054, 0.48, 0.1054, 0.1293, 0.254, 0.02677, 0.1946, 0.4598, 0.05317, 0.4598, 0.05317, 0.02677, 0.1946, 0.01532, 0.1599, 0.4441, 0.005736, 0.9613, 0.5515, 0.8313, 0.9882, 0.7784, 0.8758, 0.9152, 0.5358, 0.9152, 0.5358, 0.7784, 0.8758, 0.6989, 0.8732, 0.8688, 0.5135, 0.8303, 0.493, 0.6001, 0.8787, 0.5508, 0.8515, 0.7907, 0.4692, 0.8688, 0.5135, 0.6989, 0.8732, 0.6001, 0.8787, 0.8303, 0.493, 0.7907, 0.4692, 0.5508, 0.8515, 0.5173, 0.7448, 0.7424, 0.4371, 0.7424, 0.4371, 0.5173, 0.7448, 0.4209, 0.7291, 0.702, 0.4032, 0.702, 0.4032, 0.4209, 0.7291, 0.3871, 0.7003, 0.6646, 0.3702, 0.6646, 0.3702, 0.3871, 0.7003, 0.3677, 0.585, 0.6371, 0.3402, 0.6371, 0.3402, 0.3677, 0.585, 0.2646, 0.5641, 0.5997, 0.2995, 0.5997, 0.2995, 0.2646, 0.5641, 0.2331, 0.5256, 0.567, 0.2569, 0.567, 0.2569, 0.2331, 0.5256, 0.2305, 0.4389, 0.5498, 0.2308, 0.5498, 0.2308, 0.2305, 0.4389, 0.1398, 0.3984, 0.5187, 0.18, 0.5187, 0.18, 0.1398, 0.3984, 0.1151, 0.3528, 0.4958, 0.1386, 0.4958, 0.1386, 0.1151, 0.3528, 0.1293, 0.254, 0.48, 0.1054, 0.48, 0.1054, 0.1293, 0.254, 0.02677, 0.1946, 0.4598, 0.05317, 0.4598, 0.05317, 0.02677, 0.1946, 0.01532, 0.1599, 0.4441, 0.005736, 0.9613, 0.5515, 0.8313, 0.9882, 0.7784, 0.8758, 0.9152, 0.5358, 0.9152, 0.5358, 0.7784, 0.8758, 0.6989, 0.8732, 0.8688, 0.5135, 0.8303, 0.493, 0.6001, 0.8787, 0.5508, 0.8515, 0.7907, 0.4692, 0.8688, 0.5135, 0.6989, 0.8732, 0.6001, 0.8787, 0.8303, 0.493, 0.7907, 0.4692, 0.5508, 0.8515, 0.5173, 0.7448, 0.7424, 0.4371, 0.7424, 0.4371, 0.5173, 0.7448, 0.4209, 0.7291, 0.702, 0.4032, 0.702, 0.4032, 0.4209, 0.7291, 0.3871, 0.7003, 0.6646, 0.3702, 0.6646, 0.3702, 0.3871, 0.7003, 0.3677, 0.585, 0.6371, 0.3402, 0.6371, 0.3402, 0.3677, 0.585, 0.2646, 0.5641, 0.5997, 0.2995, 0.5997, 0.2995, 0.2646, 0.5641, 0.2331, 0.5256, 0.567, 0.2569, 0.567, 0.2569, 0.2331, 0.5256, 0.2305, 0.4389, 0.5498, 0.2308, 0.5498, 0.2308, 0.2305, 0.4389, 0.1398, 0.3984, 0.5187, 0.18, 0.5187, 0.18, 0.1398, 0.3984, 0.1151, 0.3528, 0.4958, 0.1386, 0.4958, 0.1386, 0.1151, 0.3528, 0.1293, 0.254, 0.48, 0.1054, 0.48, 0.1054, 0.1293, 0.254, 0.02677, 0.1946, 0.4598, 0.05317, 0.4598, 0.05317, 0.02677, 0.1946, 0.01532, 0.1599, 0.4441, 0.005736, 0.9613, 0.5515, 0.8313, 0.9882, 0.7784, 0.8758, 0.9152, 0.5358, 0.9152, 0.5358, 0.7784, 0.8758, 0.6989, 0.8732, 0.8688, 0.5135, 0.8303, 0.493, 0.6001, 0.8787, 0.5508, 0.8515, 0.7907, 0.4692, 0.8688, 0.5135, 0.6989, 0.8732, 0.6001, 0.8787, 0.8303, 0.493, 0.7907, 0.4692, 0.5508, 0.8515, 0.5173, 0.7448, 0.7424, 0.4371, 0.7424, 0.4371, 0.5173, 0.7448, 0.4209, 0.7291, 0.702, 0.4032, 0.702, 0.4032, 0.4209, 0.7291, 0.3871, 0.7003, 0.6646, 0.3702, 0.6646, 0.3702, 0.3871, 0.7003, 0.3677, 0.585, 0.6371, 0.3402, 0.6371, 0.3402, 0.3677, 0.585, 0.2646, 0.5641, 0.5997, 0.2995, 0.5997, 0.2995, 0.2646, 0.5641, 0.2331, 0.5256, 0.567, 0.2569, 0.567, 0.2569, 0.2331, 0.5256, 0.2305, 0.4389, 0.5498, 0.2308, 0.5498, 0.2308, 0.2305, 0.4389, 0.1398, 0.3984, 0.5187, 0.18, 0.5187, 0.18, 0.1398, 0.3984, 0.1151, 0.3528, 0.4958, 0.1386, 0.4958, 0.1386, 0.1151, 0.3528, 0.1293, 0.254, 0.48, 0.1054, 0.48, 0.1054, 0.1293, 0.254, 0.02677, 0.1946, 0.4598, 0.05317, 0.4598, 0.05317, 0.02677, 0.1946, 0.01532, 0.1599, 0.4441, 0.005736, 0.9613, 0.5515, 0.8313, 0.9882, 0.7784, 0.8758, 0.9152, 0.5358, 0.9152, 0.5358, 0.7784, 0.8758, 0.6989, 0.8732, 0.8688, 0.5135, 0.8303, 0.493, 0.6001, 0.8787, 0.5508, 0.8515, 0.7907, 0.4692, 0.8688, 0.5135, 0.6989, 0.8732, 0.6001, 0.8787, 0.8303, 0.493, 0.7907, 0.4692, 0.5508, 0.8515, 0.5173, 0.7448, 0.7424, 0.4371, 0.7424, 0.4371, 0.5173, 0.7448, 0.4209, 0.7291, 0.702, 0.4032, 0.702, 0.4032, 0.4209, 0.7291, 0.3871, 0.7003, 0.6646, 0.3702, 0.6646, 0.3702, 0.3871, 0.7003, 0.3677, 0.585, 0.6371, 0.3402, 0.6371, 0.3402, 0.3677, 0.585, 0.2646, 0.5641, 0.5997, 0.2995, 0.5997, 0.2995, 0.2646, 0.5641, 0.2331, 0.5256, 0.567, 0.2569, 0.567, 0.2569, 0.2331, 0.5256, 0.2305, 0.4389, 0.5498, 0.2308, 0.5498, 0.2308, 0.2305, 0.4389, 0.1398, 0.3984, 0.5187, 0.18, 0.5187, 0.18, 0.1398, 0.3984, 0.1151, 0.3528, 0.4958, 0.1386, 0.4958, 0.1386, 0.1151, 0.3528, 0.1293, 0.254, 0.48, 0.1054, 0.48, 0.1054, 0.1293, 0.254, 0.02677, 0.1946, 0.4598, 0.05317, 0.4598, 0.05317, 0.02677, 0.1946, 0.01532, 0.1599, 0.4441, 0.005736, 0.9613, 0.5515, 0.8313, 0.9882, 0.7784, 0.8758, 0.9152, 0.5358, 0.9152, 0.5358, 0.7784, 0.8758, 0.6989, 0.8732, 0.8688, 0.5135, 0.8303, 0.493, 0.6001, 0.8787, 0.5508, 0.8515, 0.7907, 0.4692, 0.8688, 0.5135, 0.6989, 0.8732, 0.6001, 0.8787, 0.8303, 0.493, 0.7907, 0.4692, 0.5508, 0.8515, 0.5173, 0.7448, 0.7424, 0.4371, 0.7424, 0.4371, 0.5173, 0.7448, 0.4209, 0.7291, 0.702, 0.4032, 0.702, 0.4032, 0.4209, 0.7291, 0.3871, 0.7003, 0.6646, 0.3702, 0.6646, 0.3702, 0.3871, 0.7003, 0.3677, 0.585, 0.6371, 0.3402, 0.6371, 0.3402, 0.3677, 0.585, 0.2646, 0.5641, 0.5997, 0.2995, 0.5997, 0.2995, 0.2646, 0.5641, 0.2331, 0.5256, 0.567, 0.2569, 0.567, 0.2569, 0.2331, 0.5256, 0.2305, 0.4389, 0.5498, 0.2308, 0.5498, 0.2308, 0.2305, 0.4389, 0.1398, 0.3984, 0.5187, 0.18, 0.5187, 0.18, 0.1398, 0.3984, 0.1151, 0.3528, 0.4958, 0.1386, 0.4958, 0.1386, 0.1151, 0.3528, 0.1293, 0.254, 0.48, 0.1054, 0.48, 0.1054, 0.1293, 0.254, 0.02677, 0.1946, 0.4598, 0.05317, 0.4598, 0.05317, 0.02677, 0.1946, 0.01532, 0.1599, 0.4441, 0.005736, 0.9613, 0.5515, 0.8313, 0.9882, 0.7784, 0.8758, 0.9152, 0.5358, 0.9152, 0.5358, 0.7784, 0.8758, 0.6989, 0.8732, 0.8688, 0.5135, 0.8303, 0.493, 0.6001, 0.8787, 0.5508, 0.8515, 0.7907, 0.4692, 0.8688, 0.5135, 0.6989, 0.8732, 0.6001, 0.8787, 0.8303, 0.493, 0.7907, 0.4692, 0.5508, 0.8515, 0.5173, 0.7448, 0.7424, 0.4371, 0.7424, 0.4371, 0.5173, 0.7448, 0.4209, 0.7291, 0.702, 0.4032, 0.702, 0.4032, 0.4209, 0.7291, 0.3871, 0.7003, 0.6646, 0.3702, 0.6646, 0.3702, 0.3871, 0.7003, 0.3677, 0.585, 0.6371, 0.3402, 0.6371, 0.3402, 0.3677, 0.585, 0.2646, 0.5641, 0.5997, 0.2995, 0.5997, 0.2995, 0.2646, 0.5641, 0.2331, 0.5256, 0.567, 0.2569, 0.567, 0.2569, 0.2331, 0.5256, 0.2305, 0.4389, 0.5498, 0.2308, 0.5498, 0.2308, 0.2305, 0.4389, 0.1398, 0.3984, 0.5187, 0.18, 0.5187, 0.18, 0.1398, 0.3984, 0.1151, 0.3528, 0.4958, 0.1386, 0.4958, 0.1386, 0.1151, 0.3528, 0.1293, 0.254, 0.48, 0.1054, 0.48, 0.1054, 0.1293, 0.254, 0.02677, 0.1946, 0.4598, 0.05317, 0.4598, 0.05317, 0.02677, 0.1946, 0.01532, 0.1599, 0.4441, 0.005736, 0.9613, 0.5515, 0.8313, 0.9882, 0.7784, 0.8758, 0.9152, 0.5358, 0.9152, 0.5358, 0.7784, 0.8758, 0.6989, 0.8732, 0.8688, 0.5135, 0.8303, 0.493, 0.6001, 0.8787, 0.5508, 0.8515, 0.7907, 0.4692, 0.8688, 0.5135, 0.6989, 0.8732, 0.6001, 0.8787, 0.8303, 0.493, 0.7907, 0.4692, 0.5508, 0.8515, 0.5173, 0.7448, 0.7424, 0.4371, 0.7424, 0.4371, 0.5173, 0.7448, 0.4209, 0.7291, 0.702, 0.4032, 0.702, 0.4032, 0.4209, 0.7291, 0.3871, 0.7003, 0.6646, 0.3702, 0.6646, 0.3702, 0.3871, 0.7003, 0.3677, 0.585, 0.6371, 0.3402, 0.6371, 0.3402, 0.3677, 0.585, 0.2646, 0.5641, 0.5997, 0.2995, 0.5997, 0.2995, 0.2646, 0.5641, 0.2331, 0.5256, 0.567, 0.2569, 0.567, 0.2569, 0.2331, 0.5256, 0.2305, 0.4389, 0.5498, 0.2308, 0.5498, 0.2308, 0.2305, 0.4389, 0.1398, 0.3984, 0.5187, 0.18, 0.5187, 0.18, 0.1398, 0.3984, 0.1151, 0.3528, 0.4958, 0.1386, 0.4958, 0.1386, 0.1151, 0.3528, 0.1293, 0.254, 0.48, 0.1054, 0.48, 0.1054, 0.1293, 0.254, 0.02677, 0.1946, 0.4598, 0.05317, 0.4598, 0.05317, 0.02677, 0.1946, 0.01532, 0.1599, 0.4441, 0.005736, 0.9613, 0.5515, 0.8313, 0.9882, 0.7784, 0.8758, 0.9152, 0.5358, 0.9152, 0.5358, 0.7784, 0.8758, 0.6989, 0.8732, 0.8688, 0.5135, 0.8303, 0.493, 0.6001, 0.8787, 0.5508, 0.8515, 0.7907, 0.4692, 0.8688, 0.5135, 0.6989, 0.8732, 0.6001, 0.8787, 0.8303, 0.493, 0.7907, 0.4692, 0.5508, 0.8515, 0.5173, 0.7448, 0.7424, 0.4371, 0.7424, 0.4371, 0.5173, 0.7448, 0.4209, 0.7291, 0.702, 0.4032, 0.702, 0.4032, 0.4209, 0.7291, 0.3871, 0.7003, 0.6646, 0.3702, 0.6646, 0.3702, 0.3871, 0.7003, 0.3677, 0.585, 0.6371, 0.3402, 0.6371, 0.3402, 0.3677, 0.585, 0.2646, 0.5641, 0.5997, 0.2995, 0.5997, 0.2995, 0.2646, 0.5641, 0.2331, 0.5256, 0.567, 0.2569, 0.567, 0.2569, 0.2331, 0.5256, 0.2305, 0.4389, 0.5498, 0.2308, 0.5498, 0.2308, 0.2305, 0.4389, 0.1398, 0.3984, 0.5187, 0.18, 0.5187, 0.18, 0.1398, 0.3984, 0.1151, 0.3528, 0.4958, 0.1386, 0.4958, 0.1386, 0.1151, 0.3528, 0.1293, 0.254, 0.48, 0.1054, 0.48, 0.1054, 0.1293, 0.254, 0.02677, 0.1946, 0.4598, 0.05317, 0.4598, 0.05317, 0.02677, 0.1946, 0.01532, 0.1599, 0.4441, 0.005736, 0.9613, 0.5515, 0.8313, 0.9882, 0.7784, 0.8758, 0.9152, 0.5358, 0.9152, 0.5358, 0.7784, 0.8758, 0.6989, 0.8732, 0.8688, 0.5135, 0.8303, 0.493, 0.6001, 0.8787, 0.5508, 0.8515, 0.7907, 0.4692, 0.8688, 0.5135, 0.6989, 0.8732, 0.6001, 0.8787, 0.8303, 0.493, 0.7907, 0.4692, 0.5508, 0.8515, 0.5173, 0.7448, 0.7424, 0.4371, 0.7424, 0.4371, 0.5173, 0.7448, 0.4209, 0.7291, 0.702, 0.4032, 0.702, 0.4032, 0.4209, 0.7291, 0.3871, 0.7003, 0.6646, 0.3702, 0.6646, 0.3702, 0.3871, 0.7003, 0.3677, 0.585, 0.6371, 0.3402, 0.6371, 0.3402, 0.3677, 0.585, 0.2646, 0.5641, 0.5997, 0.2995, 0.5997, 0.2995, 0.2646, 0.5641, 0.2331, 0.5256, 0.567, 0.2569, 0.567, 0.2569, 0.2331, 0.5256, 0.2305, 0.4389, 0.5498, 0.2308, 0.5498, 0.2308, 0.2305, 0.4389, 0.1398, 0.3984, 0.5187, 0.18, 0.5187, 0.18, 0.1398, 0.3984, 0.1151, 0.3528, 0.4958, 0.1386, 0.4958, 0.1386, 0.1151, 0.3528, 0.1293, 0.254, 0.48, 0.1054, 0.48, 0.1054, 0.1293, 0.254, 0.02677, 0.1946, 0.4598, 0.05317, 0.4598, 0.05317, 0.02677, 0.1946, 0.01532, 0.1599, 0.4441, 0.005736, 0.9613, 0.5515, 0.8313, 0.9882, 0.7784, 0.8758, 0.9152, 0.5358, 0.9152, 0.5358, 0.7784, 0.8758, 0.6989, 0.8732, 0.8688, 0.5135, 0.8303, 0.493, 0.6001, 0.8787, 0.5508, 0.8515, 0.7907, 0.4692, 0.8688, 0.5135, 0.6989, 0.8732, 0.6001, 0.8787, 0.8303, 0.493, 0.7907, 0.4692, 0.5508, 0.8515, 0.5173, 0.7448, 0.7424, 0.4371, 0.7424, 0.4371, 0.5173, 0.7448, 0.4209, 0.7291, 0.702, 0.4032, 0.702, 0.4032, 0.4209, 0.7291, 0.3871, 0.7003, 0.6646, 0.3702, 0.6646, 0.3702, 0.3871, 0.7003, 0.3677, 0.585, 0.6371, 0.3402, 0.6371, 0.3402, 0.3677, 0.585, 0.2646, 0.5641, 0.5997, 0.2995, 0.5997, 0.2995, 0.2646, 0.5641, 0.2331, 0.5256, 0.567, 0.2569, 0.567, 0.2569, 0.2331, 0.5256, 0.2305, 0.4389, 0.5498, 0.2308, 0.5498, 0.2308, 0.2305, 0.4389, 0.1398, 0.3984, 0.5187, 0.18, 0.5187, 0.18, 0.1398, 0.3984, 0.1151, 0.3528, 0.4958, 0.1386, 0.4958, 0.1386, 0.1151, 0.3528, 0.1293, 0.254, 0.48, 0.1054, 0.48, 0.1054, 0.1293, 0.254, 0.02677, 0.1946, 0.4598, 0.05317, 0.4598, 0.05317, 0.02677, 0.1946, 0.01532, 0.1599, 0.4441, 0.005736, 0.9613, 0.5515, 0.8313, 0.9882, 0.7784, 0.8758, 0.9152, 0.5358, 0.9152, 0.5358, 0.7784, 0.8758, 0.6989, 0.8732, 0.8688, 0.5135, 0.8303, 0.493, 0.6001, 0.8787, 0.5508, 0.8515, 0.7907, 0.4692, 0.8688, 0.5135, 0.6989, 0.8732, 0.6001, 0.8787, 0.8303, 0.493, 0.7907, 0.4692, 0.5508, 0.8515, 0.5173, 0.7448, 0.7424, 0.4371, 0.7424, 0.4371, 0.5173, 0.7448, 0.4209, 0.7291, 0.702, 0.4032, 0.702, 0.4032, 0.4209, 0.7291, 0.3871, 0.7003, 0.6646, 0.3702, 0.6646, 0.3702, 0.3871, 0.7003, 0.3677, 0.585, 0.6371, 0.3402, 0.6371, 0.3402, 0.3677, 0.585, 0.2646, 0.5641, 0.5997, 0.2995, 0.5997, 0.2995, 0.2646, 0.5641, 0.2331, 0.5256, 0.567, 0.2569, 0.567, 0.2569, 0.2331, 0.5256, 0.2305, 0.4389, 0.5498, 0.2308, 0.5498, 0.2308, 0.2305, 0.4389, 0.1398, 0.3984, 0.5187, 0.18, 0.5187, 0.18, 0.1398, 0.3984, 0.1151, 0.3528, 0.4958, 0.1386, 0.4958, 0.1386, 0.1151, 0.3528, 0.1293, 0.254, 0.48, 0.1054, 0.48, 0.1054, 0.1293, 0.254, 0.02677, 0.1946, 0.4598, 0.05317, 0.4598, 0.05317, 0.02677, 0.1946, 0.01532, 0.1599, 0.4441, 0.005736, 0.9613, 0.5515, 0.8313, 0.9882, 0.7784, 0.8758, 0.9152, 0.5358, 0.9152, 0.5358, 0.7784, 0.8758, 0.6989, 0.8732, 0.8688, 0.5135, 0.8303, 0.493, 0.6001, 0.8787, 0.5508, 0.8515, 0.7907, 0.4692, 0.8688, 0.5135, 0.6989, 0.8732, 0.6001, 0.8787, 0.8303, 0.493, 0.7907, 0.4692, 0.5508, 0.8515, 0.5173, 0.7448, 0.7424, 0.4371, 0.7424, 0.4371, 0.5173, 0.7448, 0.4209, 0.7291, 0.702, 0.4032, 0.702, 0.4032, 0.4209, 0.7291, 0.3871, 0.7003, 0.6646, 0.3702, 0.6646, 0.3702, 0.3871, 0.7003, 0.3677, 0.585, 0.6371, 0.3402, 0.6371, 0.3402, 0.3677, 0.585, 0.2646, 0.5641, 0.5997, 0.2995, 0.5997, 0.2995, 0.2646, 0.5641, 0.2331, 0.5256, 0.567, 0.2569, 0.567, 0.2569, 0.2331, 0.5256, 0.2305, 0.4389, 0.5498, 0.2308, 0.5498, 0.2308, 0.2305, 0.4389, 0.1398, 0.3984, 0.5187, 0.18, 0.5187, 0.18, 0.1398, 0.3984, 0.1151, 0.3528, 0.4958, 0.1386, 0.4958, 0.1386, 0.1151, 0.3528, 0.1293, 0.254, 0.48, 0.1054, 0.48, 0.1054, 0.1293, 0.254, 0.02677, 0.1946, 0.4598, 0.05317, 0.4598, 0.05317, 0.02677, 0.1946, 0.01532, 0.1599, 0.4441, 0.005736, 0.9613, 0.5515, 0.8313, 0.9882, 0.7784, 0.8758, 0.9152, 0.5358, 0.9152, 0.5358, 0.7784, 0.8758, 0.6989, 0.8732, 0.8688, 0.5135, 0.8303, 0.493, 0.6001, 0.8787, 0.5508, 0.8515, 0.7907, 0.4692, 0.8688, 0.5135, 0.6989, 0.8732, 0.6001, 0.8787, 0.8303, 0.493])
me_cylinder.materials.append(mat_decoration_vegetation_tree_palm_1_stomp_wood_3)
me_cylinder.use_remesh_preserve_volume = False
me_cylinder.use_remesh_preserve_attributes = False
me_cylinder.use_mirror_vertex_groups = False
me_cylinder.update()
me_cylinder_003 = bpy.data.meshes.new('Cylinder.003')
me_cylinder_003.from_pydata([(-0.01061, 0.6545, 0.0), (-0.04585, 1.003, 2.37), (0.2963, 0.6291, 0.0), (0.4109, 0.9182, 2.0), (0.4882, 0.4253, 0.0), (0.7563, 0.632, 2.259), (0.6341, 0.2045, 0.0), (0.9085, 0.4522, 2.259), (0.6162, -0.01082, 0.0), (0.9662, -0.05075, 1.9), (0.5907, -0.3033, 0.0), (0.8317, -0.4661, 2.248), (0.4111, -0.5241, 0.0), (0.7147, -0.7026, 2.248), (0.2578, -0.5881, 0.0), (0.3658, -0.8731, 2.0), (-0.05399, -0.6424, 0.0), (-0.05589, -0.9841, 2.297), (-0.3031, -0.6122, 0.0), (-0.3268, -0.9342, 2.297), (-0.4661, -0.5048, 0.0), (-0.6958, -0.6958, 2.0), (-0.6023, -0.2406, 0.0), (-0.9322, -0.2682, 2.396), (-0.6326, 0.02292, 0.0), (-0.9522, -0.07502, 2.396), (-0.6361, 0.2817, 0.0), (-0.9239, 0.3827, 1.921), (-0.4468, 0.4784, 0.0), (-0.7071, 0.7071, 2.083), (-0.2501, 0.6002, 0.0), (-0.3425, 0.9713, 2.353)], [], [(0, 1, 3, 2), (2, 3, 5, 4), (4, 5, 7, 6), (6, 7, 9, 8), (8, 9, 11, 10), (10, 11, 13, 12), (12, 13, 15, 14), (14, 15, 17, 16), (16, 17, 19, 18), (18, 19, 21, 20), (20, 21, 23, 22), (22, 23, 25, 24), (24, 25, 27, 26), (26, 27, 29, 28), (30, 31, 1, 0), (28, 29, 31, 30)])
me_cylinder_003.polygons.foreach_set('use_smooth', [True] * 16)
_uv = me_cylinder_003.uv_layers.new(name='UVMap')
_uv.uv.foreach_set('vector', [0.7907, 0.4692, 0.5508, 0.8515, 0.5173, 0.7448, 0.7424, 0.4371, 0.7424, 0.4371, 0.5173, 0.7448, 0.4209, 0.7291, 0.702, 0.4032, 0.702, 0.4032, 0.4209, 0.7291, 0.3871, 0.7003, 0.6646, 0.3702, 0.6646, 0.3702, 0.3871, 0.7003, 0.3677, 0.585, 0.6371, 0.3402, 0.6371, 0.3402, 0.3677, 0.585, 0.2646, 0.5641, 0.5997, 0.2995, 0.5997, 0.2995, 0.2646, 0.5641, 0.2331, 0.5256, 0.567, 0.2569, 0.567, 0.2569, 0.2331, 0.5256, 0.2305, 0.4389, 0.5498, 0.2308, 0.5498, 0.2308, 0.2305, 0.4389, 0.1398, 0.3984, 0.5187, 0.18, 0.5187, 0.18, 0.1398, 0.3984, 0.1151, 0.3528, 0.4958, 0.1386, 0.4958, 0.1386, 0.1151, 0.3528, 0.1293, 0.254, 0.48, 0.1054, 0.48, 0.1054, 0.1293, 0.254, 0.02677, 0.1946, 0.4598, 0.05317, 0.4598, 0.05317, 0.02677, 0.1946, 0.01532, 0.1599, 0.4441, 0.005736, 0.9613, 0.5515, 0.8313, 0.9882, 0.7784, 0.8758, 0.9152, 0.5358, 0.9152, 0.5358, 0.7784, 0.8758, 0.6989, 0.8732, 0.8688, 0.5135, 0.8303, 0.493, 0.6001, 0.8787, 0.5508, 0.8515, 0.7907, 0.4692, 0.8688, 0.5135, 0.6989, 0.8732, 0.6001, 0.8787, 0.8303, 0.493])
me_cylinder_003.materials.append(mat_decoration_vegetation_tree_palm_1_stomp_wood_3)
me_cylinder_003.use_remesh_preserve_volume = False
me_cylinder_003.use_remesh_preserve_attributes = False
me_cylinder_003.use_mirror_vertex_groups = False
me_cylinder_003.update()
me_plane_025 = bpy.data.meshes.new('Plane.025')
me_plane_025.from_pydata([(0.0, -0.75, -0.1965), (1.946, -0.4583, -0.3707), (0.0, 0.75, -0.1965), (1.946, 0.4583, -0.3707), (-5.96e-08, 0.0, 4.768e-07), (2.053, -5.96e-08, -0.2696), (1.218, -0.6393, -0.2417), (1.218, 0.6393, -0.2417), (1.296, -1.49e-08, -0.05202), (0.6966, 0.6574, -0.1961), (0.7265, -2.98e-08, -0.000655), (0.6966, -0.6574, -0.1961)], [], [(8, 5, 3, 7), (6, 1, 5, 8), (10, 8, 7, 9), (11, 6, 8, 10), (4, 10, 9, 2), (0, 11, 10, 4)])
_uv = me_plane_025.uv_layers.new(name='UVMap')
_uv.uv.foreach_set('vector', [0.4864, 0.3817, 0.4885, -0.0008713, 0.6643, 0.04057, 0.7282, 0.4088, 0.2443, 0.4041, 0.3121, 0.03715, 0.4885, -0.0008713, 0.4864, 0.3817, 0.4849, 0.6556, 0.4864, 0.3817, 0.7282, 0.4088, 0.733, 0.667, 0.2368, 0.6622, 0.2443, 0.4041, 0.4864, 0.3817, 0.4849, 0.6556, 0.4951, 0.9507, 0.4849, 0.6556, 0.733, 0.667, 0.7778, 0.9507, 0.2125, 0.9452, 0.2368, 0.6622, 0.4849, 0.6556, 0.4951, 0.9507])
me_plane_025.materials.append(mat_decoration_vegetation_tree_palm_1_leave_1)
me_plane_025.use_remesh_preserve_volume = False
me_plane_025.use_remesh_preserve_attributes = False
me_plane_025.use_mirror_vertex_groups = False
me_plane_025.update()
me_plane_024 = bpy.data.meshes.new('Plane.024')
me_plane_024.from_pydata([(8.941e-08, -0.75, -0.1965), (2.079, -0.4508, -0.6843), (8.941e-08, 0.75, -0.1965), (2.027, 0.4348, -0.668), (2.98e-08, -2.384e-07, 0.0), (2.18, 0.01814, -0.5856), (1.406, -0.9819, -0.4969), (1.334, 0.2508, -0.4741), (1.488, -0.3723, -0.3048), (0.7228, 0.5273, -0.3002), (0.8007, -0.2382, -0.1141), (0.7719, -0.9655, -0.3145)], [], [(8, 5, 3, 7), (6, 1, 5, 8), (10, 8, 7, 9), (11, 6, 8, 10), (4, 10, 9, 2), (0, 11, 10, 4)])
_uv = me_plane_024.uv_layers.new(name='UVMap')
_uv.uv.foreach_set('vector', [0.4929, 0.3209, 0.5184, -0.005422, 0.6653, 0.05293, 0.7095, 0.3741, 0.2556, 0.3226, 0.3186, 0.01204, 0.5184, -0.005422, 0.4929, 0.3209, 0.5003, 0.6342, 0.4929, 0.3209, 0.7095, 0.3741, 0.7459, 0.6645, 0.2582, 0.6173, 0.2556, 0.3226, 0.4929, 0.3209, 0.5003, 0.6342, 0.5009, 0.9551, 0.5003, 0.6342, 0.7459, 0.6645, 0.7442, 0.9531, 0.2502, 0.9371, 0.2582, 0.6173, 0.5003, 0.6342, 0.5009, 0.9551])
me_plane_024.materials.append(mat_decoration_vegetation_tree_palm_1_leave_1)
me_plane_024.use_remesh_preserve_volume = False
me_plane_024.use_remesh_preserve_attributes = False
me_plane_024.use_mirror_vertex_groups = False
me_plane_024.update()
me_plane_023 = bpy.data.meshes.new('Plane.023')
me_plane_023.from_pydata([(2.384e-07, -0.75, -0.1965), (2.042, -0.2644, -0.6182), (2.384e-07, 0.75, -0.1965), (2.02, 0.5466, -0.6103), (1.788e-07, -1.192e-07, 9.537e-07), (2.168, 0.1543, -0.5306), (1.38, -0.6155, -0.3926), (1.349, 0.5564, -0.3811), (1.503, -0.03156, -0.2126), (0.7159, 0.6594, -0.219), (0.7986, -0.09537, -0.03124), (0.7451, -0.8381, -0.2262)], [], [(8, 5, 3, 7), (6, 1, 5, 8), (10, 8, 7, 9), (11, 6, 8, 10), (4, 10, 9, 2), (0, 11, 10, 4)])
_uv = me_plane_023.uv_layers.new(name='UVMap')
_uv.uv.foreach_set('vector', [0.4893, 0.3237, 0.4934, 0.004868, 0.6437, 0.04285, 0.7231, 0.3575, 0.2562, 0.2828, 0.3192, 0.02071, 0.4934, 0.004868, 0.4893, 0.3237, 0.4916, 0.6368, 0.4893, 0.3237, 0.7231, 0.3575, 0.7657, 0.6575, 0.2528, 0.4891, 0.2562, 0.2828, 0.4893, 0.3237, 0.4916, 0.6368, 0.5009, 0.9492, 0.4916, 0.6368, 0.7657, 0.6575, 0.6897, 0.9428, 0.2861, 0.8602, 0.2528, 0.4891, 0.4916, 0.6368, 0.5009, 0.9492])
me_plane_023.materials.append(mat_decoration_vegetation_tree_palm_1_leave_1)
me_plane_023.use_remesh_preserve_volume = False
me_plane_023.use_remesh_preserve_attributes = False
me_plane_023.use_mirror_vertex_groups = False
me_plane_023.update()
me_plane_022 = bpy.data.meshes.new('Plane.022')
me_plane_022.from_pydata([(5.96e-08, -0.75, -0.1965), (2.027, -0.4328, -0.5834), (5.96e-08, 0.75, -0.1965), (2.019, 0.5774, -0.5678), (0.0, 0.0, 0.0), (2.156, 0.05701, -0.4888), (1.347, -0.65, -0.3746), (1.337, 0.6012, -0.3553), (1.47, -0.0641, -0.1877), (0.6966, 0.6547, -0.1961), (0.7265, -2.98e-08, -0.0006554), (0.6966, -0.6547, -0.1961)], [], [(8, 5, 3, 7), (6, 1, 5, 8), (10, 8, 7, 9), (11, 6, 8, 10), (4, 10, 9, 2), (0, 11, 10, 4)])
_uv = me_plane_022.uv_layers.new(name='UVMap')
_uv.uv.foreach_set('vector', [0.471, 0.3229, 0.5164, -0.01048, 0.7168, 0.03672, 0.7256, 0.3629, 0.244, 0.3478, 0.3261, 0.02621, 0.5164, -0.01048, 0.471, 0.3229, 0.4908, 0.6554, 0.471, 0.3229, 0.7256, 0.3629, 0.7377, 0.6633, 0.2416, 0.6524, 0.244, 0.3478, 0.471, 0.3229, 0.4908, 0.6554, 0.5029, 0.9365, 0.4908, 0.6554, 0.7377, 0.6633, 0.7886, 0.9365, 0.2162, 0.9253, 0.2416, 0.6524, 0.4908, 0.6554, 0.5029, 0.9365])
me_plane_022.materials.append(mat_decoration_vegetation_tree_palm_1_leave_1)
me_plane_022.use_remesh_preserve_volume = False
me_plane_022.use_remesh_preserve_attributes = False
me_plane_022.use_mirror_vertex_groups = False
me_plane_022.update()
me_plane_021 = bpy.data.meshes.new('Plane.021')
me_plane_021.from_pydata([(0.0, -0.75, -0.1965), (1.946, -0.4583, -0.3707), (0.0, 0.75, -0.1965), (1.946, 0.4583, -0.3707), (-5.96e-08, 0.0, 4.768e-07), (2.053, -5.96e-08, -0.2696), (1.218, -0.6393, -0.2417), (1.218, 0.6393, -0.2417), (1.296, -1.49e-08, -0.05202), (0.6966, 0.6574, -0.1961), (0.7265, -2.98e-08, -0.000655), (0.6966, -0.6574, -0.1961)], [], [(8, 5, 3, 7), (6, 1, 5, 8), (10, 8, 7, 9), (11, 6, 8, 10), (4, 10, 9, 2), (0, 11, 10, 4)])
_uv = me_plane_021.uv_layers.new(name='UVMap')
_uv.uv.foreach_set('vector', [0.4937, 0.3473, 0.4957, -0.01192, 0.6724, 0.02699, 0.7366, 0.3727, 0.2505, 0.3683, 0.3186, 0.02378, 0.4957, -0.01192, 0.4937, 0.3473, 0.4922, 0.6045, 0.4937, 0.3473, 0.7366, 0.3727, 0.7414, 0.6152, 0.2429, 0.6107, 0.2505, 0.3683, 0.4937, 0.3473, 0.4922, 0.6045, 0.4903, 0.9358, 0.4922, 0.6045, 0.7414, 0.6152, 0.7742, 0.9358, 0.2064, 0.9307, 0.2429, 0.6107, 0.4922, 0.6045, 0.4903, 0.9358])
me_plane_021.materials.append(mat_decoration_vegetation_tree_palm_1_leave_1)
me_plane_021.use_remesh_preserve_volume = False
me_plane_021.use_remesh_preserve_attributes = False
me_plane_021.use_mirror_vertex_groups = False
me_plane_021.update()
me_plane_020 = bpy.data.meshes.new('Plane.020')
me_plane_020.from_pydata([(0.0, -0.75, -0.1965), (1.946, -0.4583, -0.3707), (0.0, 0.75, -0.1965), (1.946, 0.4583, -0.3707), (-5.96e-08, 0.0, 4.768e-07), (2.053, -5.96e-08, -0.2696), (1.218, -0.6393, -0.2417), (1.218, 0.6393, -0.2417), (1.296, -1.49e-08, -0.05202), (0.6966, 0.6574, -0.1961), (0.7265, -2.98e-08, -0.000655), (0.6966, -0.6574, -0.1961)], [], [(8, 5, 3, 7), (6, 1, 5, 8), (10, 8, 7, 9), (11, 6, 8, 10), (4, 10, 9, 2), (0, 11, 10, 4)])
_uv = me_plane_020.uv_layers.new(name='UVMap')
_uv.uv.foreach_set('vector', [0.4875, 0.6756, 0.7853, 1.011, 0.5208, 1.027, 0.0947, 0.6929, 0.7998, 0.6326, 1.006, 0.9324, 0.7853, 1.011, 0.4875, 0.6756, 0.3674, 0.3504, 0.4875, 0.6756, 0.0947, 0.6929, -0.01075, 0.3403, 0.7456, 0.3445, 0.7998, 0.6326, 0.4875, 0.6756, 0.3674, 0.3504, 0.3976, 0.03947, 0.3674, 0.3504, -0.01075, 0.3403, -0.07419, 0.03947, 0.8693, 0.04473, 0.7456, 0.3445, 0.3674, 0.3504, 0.3976, 0.03947])
me_plane_020.materials.append(mat_decoration_vegetation_tree_palm_1_leave_2)
me_plane_020.use_remesh_preserve_volume = False
me_plane_020.use_remesh_preserve_attributes = False
me_plane_020.use_mirror_vertex_groups = False
me_plane_020.update()
me_plane_019 = bpy.data.meshes.new('Plane.019')
me_plane_019.from_pydata([(0.0, -0.75, -0.1965), (1.946, -0.4583, -0.3707), (0.0, 0.75, -0.1965), (1.946, 0.4583, -0.3707), (-5.96e-08, 0.0, 4.768e-07), (2.053, -5.96e-08, -0.2696), (1.218, -0.6393, -0.2417), (1.218, 0.6393, -0.2417), (1.296, -1.49e-08, -0.05202), (0.6966, 0.6574, -0.1961), (0.7265, -2.98e-08, -0.000655), (0.6966, -0.6574, -0.1961)], [], [(8, 5, 3, 7), (6, 1, 5, 8), (10, 8, 7, 9), (11, 6, 8, 10), (4, 10, 9, 2), (0, 11, 10, 4)])
_uv = me_plane_019.uv_layers.new(name='UVMap')
_uv.uv.foreach_set('vector', [0.5117, 0.6958, 0.7996, 1.011, 0.5552, 1.024, 0.0351, 0.7153, 0.7964, 0.6435, 0.9925, 0.9318, 0.7996, 1.011, 0.5117, 0.6958, 0.3731, 0.3968, 0.5117, 0.6958, 0.0351, 0.7153, 0.003157, 0.3852, 0.7431, 0.3901, 0.7964, 0.6435, 0.5117, 0.6958, 0.3731, 0.3968, 0.4062, 0.04562, 0.3731, 0.3968, 0.003157, 0.3852, 0.0309, 0.02416, 0.7804, 0.07207, 0.7431, 0.3901, 0.3731, 0.3968, 0.4062, 0.04562])
me_plane_019.materials.append(mat_decoration_vegetation_tree_palm_1_leave_2)
me_plane_019.use_remesh_preserve_volume = False
me_plane_019.use_remesh_preserve_attributes = False
me_plane_019.use_mirror_vertex_groups = False
me_plane_019.update()
me_plane_018 = bpy.data.meshes.new('Plane.018')
me_plane_018.from_pydata([(0.0, -0.75, -0.1965), (1.946, -0.4583, -0.3707), (0.0, 0.75, -0.1965), (1.946, 0.4583, -0.3707), (-5.96e-08, 0.0, 4.768e-07), (2.053, -5.96e-08, -0.2696), (1.218, -0.6393, -0.2417), (1.218, 0.6393, -0.2417), (1.296, -1.49e-08, -0.05202), (0.6966, 0.6574, -0.1961), (0.7265, -2.98e-08, -0.000655), (0.6966, -0.6574, -0.1961)], [], [(8, 5, 3, 7), (6, 1, 5, 8), (10, 8, 7, 9), (11, 6, 8, 10), (4, 10, 9, 2), (0, 11, 10, 4)])
_uv = me_plane_018.uv_layers.new(name='UVMap')
_uv.uv.foreach_set('vector', [0.4929, 0.6818, 0.7839, 1.009, 0.5474, 1.032, 0.0468, 0.704, 0.7855, 0.6177, 0.9539, 0.9201, 0.7839, 1.009, 0.4929, 0.6818, 0.381, 0.4105, 0.4929, 0.6818, 0.0468, 0.704, 0.01981, 0.398, 0.7711, 0.4033, 0.7855, 0.6177, 0.4929, 0.6818, 0.381, 0.4105, 0.3997, 0.05131, 0.381, 0.4105, 0.01981, 0.398, 0.02713, 0.05131, 0.7625, 0.05649, 0.7711, 0.4033, 0.381, 0.4105, 0.3997, 0.05131])
me_plane_018.materials.append(mat_decoration_vegetation_tree_palm_1_leave_2)
me_plane_018.use_remesh_preserve_volume = False
me_plane_018.use_remesh_preserve_attributes = False
me_plane_018.use_mirror_vertex_groups = False
me_plane_018.update()
me_plane_017 = bpy.data.meshes.new('Plane.017')
me_plane_017.from_pydata([(0.0, -0.75, -0.1965), (1.946, -0.4583, -0.3707), (0.0, 0.75, -0.1965), (1.946, 0.4583, -0.3707), (-5.96e-08, 0.0, 4.768e-07), (2.053, -5.96e-08, -0.2696), (1.218, -0.6393, -0.2417), (1.218, 0.6393, -0.2417), (1.296, -1.49e-08, -0.05202), (0.6966, 0.6574, -0.1961), (0.7265, -2.98e-08, -0.000655), (0.6966, -0.6574, -0.1961)], [], [(8, 5, 3, 7), (6, 1, 5, 8), (10, 8, 7, 9), (11, 6, 8, 10), (4, 10, 9, 2), (0, 11, 10, 4)])
_uv = me_plane_017.uv_layers.new(name='UVMap')
_uv.uv.foreach_set('vector', [0.4849, 0.6737, 0.7814, 1.014, 0.4719, 1.037, 0.02749, 0.6528, 0.7793, 0.6569, 1.038, 0.9201, 0.7814, 1.014, 0.4849, 0.6737, 0.3697, 0.3842, 0.4849, 0.6737, 0.02749, 0.6528, 0.0308, 0.3698, 0.7567, 0.3737, 0.7793, 0.6569, 0.4849, 0.6737, 0.3697, 0.3842, 0.4138, 0.01449, 0.3697, 0.3842, 0.0308, 0.3698, 0.0006538, 0.01449, 0.8269, 0.01896, 0.7567, 0.3737, 0.3697, 0.3842, 0.4138, 0.01449])
me_plane_017.materials.append(mat_decoration_vegetation_tree_palm_1_leave_2)
me_plane_017.use_remesh_preserve_volume = False
me_plane_017.use_remesh_preserve_attributes = False
me_plane_017.use_mirror_vertex_groups = False
me_plane_017.update()
me_cylinder_002 = bpy.data.meshes.new('Cylinder.002')
me_cylinder_002.from_pydata([(0.0, 1.0, -1.0), (-2.427e-09, 0.6742, 1.0), (0.7071, 0.7071, -1.0), (0.4767, 0.4767, 1.0), (1.0, -4.371e-08, -1.0), (0.6742, -2.947e-08, 1.0), (0.7071, -0.7071, -1.0), (0.4767, -0.4767, 1.0), (-8.742e-08, -1.0, -1.0), (-6.137e-08, -0.6742, 1.0), (-0.7071, -0.7071, -1.0), (-0.4767, -0.4767, 1.0), (-1.0, 1.192e-08, -1.0), (-0.6742, 8.04e-09, 1.0), (-0.7071, 0.7071, -1.0), (-0.4767, 0.4767, 1.0)], [], [(0, 1, 3, 2), (2, 3, 5, 4), (4, 5, 7, 6), (6, 7, 9, 8), (8, 9, 11, 10), (10, 11, 13, 12), (3, 1, 15, 13, 11, 9, 7, 5), (14, 15, 1, 0), (12, 13, 15, 14)])
_uv = me_cylinder_002.uv_layers.new(name='UVMap')
_uv.uv.foreach_set('vector', [0.5673, 0.6639, 0.5267, 0.5652, 0.5643, 0.5252, 0.6633, 0.5678, 0.6633, 0.5678, 0.5643, 0.5252, 0.5633, 0.4702, 0.6633, 0.4321, 0.6633, 0.4321, 0.5633, 0.4702, 0.5249, 0.4325, 0.5673, 0.3361, 0.5673, 0.3361, 0.5249, 0.4325, 0.472, 0.4343, 0.4315, 0.3364, 0.4315, 0.3364, 0.472, 0.4343, 0.4374, 0.4762, 0.336, 0.4327, 0.336, 0.4327, 0.4374, 0.4762, 0.4349, 0.5305, 0.3358, 0.5674, 0.5643, 0.5252, 0.5267, 0.5652, 0.4729, 0.5673, 0.4349, 0.5305, 0.4374, 0.4762, 0.472, 0.4343, 0.5249, 0.4325, 0.5633, 0.4702, 0.4314, 0.6637, 0.4729, 0.5673, 0.5267, 0.5652, 0.5673, 0.6639, 0.3358, 0.5674, 0.4349, 0.5305, 0.4729, 0.5673, 0.4314, 0.6637])
me_cylinder_002.materials.append(mat_decoration_vegetation_tree_palm_1_stomp_wood_3)
me_cylinder_002.use_remesh_preserve_volume = False
me_cylinder_002.use_remesh_preserve_attributes = False
me_cylinder_002.use_mirror_vertex_groups = False
me_cylinder_002.update()
me_plane_016 = bpy.data.meshes.new('Plane.016')
me_plane_016.from_pydata([(0.0, -0.75, -0.1965), (1.946, -0.4583, -0.3707), (0.0, 0.75, -0.1965), (1.946, 0.4583, -0.3707), (-5.96e-08, 0.0, 4.768e-07), (2.053, -5.96e-08, -0.2696), (1.218, -0.6393, -0.2417), (1.218, 0.6393, -0.2417), (1.296, -1.49e-08, -0.05202), (0.6966, 0.6574, -0.1961), (0.7265, -2.98e-08, -0.000655), (0.6966, -0.6574, -0.1961)], [], [(8, 5, 3, 7), (6, 1, 5, 8), (10, 8, 7, 9), (11, 6, 8, 10), (4, 10, 9, 2), (0, 11, 10, 4)])
_uv = me_plane_016.uv_layers.new(name='UVMap')
_uv.uv.foreach_set('vector', [0.4875, 0.6756, 0.7853, 1.011, 0.5208, 1.027, 0.0947, 0.6929, 0.7998, 0.6326, 1.006, 0.9324, 0.7853, 1.011, 0.4875, 0.6756, 0.3674, 0.3504, 0.4875, 0.6756, 0.0947, 0.6929, -0.01075, 0.3403, 0.7456, 0.3445, 0.7998, 0.6326, 0.4875, 0.6756, 0.3674, 0.3504, 0.3976, 0.03947, 0.3674, 0.3504, -0.01075, 0.3403, -0.07419, 0.03947, 0.8693, 0.04473, 0.7456, 0.3445, 0.3674, 0.3504, 0.3976, 0.03947])
me_plane_016.materials.append(mat_decoration_vegetation_tree_palm_1_leave_2)
me_plane_016.use_remesh_preserve_volume = False
me_plane_016.use_remesh_preserve_attributes = False
me_plane_016.use_mirror_vertex_groups = False
me_plane_016.update()
me_plane_015 = bpy.data.meshes.new('Plane.015')
me_plane_015.from_pydata([(0.0, -0.75, -0.1965), (1.946, -0.4583, -0.3707), (0.0, 0.75, -0.1965), (1.946, 0.4583, -0.3707), (-5.96e-08, 0.0, 4.768e-07), (2.053, -5.96e-08, -0.2696), (1.218, -0.6393, -0.2417), (1.218, 0.6393, -0.2417), (1.296, -1.49e-08, -0.05202), (0.6966, 0.6574, -0.1961), (0.7265, -2.98e-08, -0.000655), (0.6966, -0.6574, -0.1961)], [], [(8, 5, 3, 7), (6, 1, 5, 8), (10, 8, 7, 9), (11, 6, 8, 10), (4, 10, 9, 2), (0, 11, 10, 4)])
_uv = me_plane_015.uv_layers.new(name='UVMap')
_uv.uv.foreach_set('vector', [0.4875, 0.6756, 0.7853, 1.011, 0.5208, 1.027, 0.0947, 0.6929, 0.7998, 0.6326, 1.006, 0.9324, 0.7853, 1.011, 0.4875, 0.6756, 0.3674, 0.3504, 0.4875, 0.6756, 0.0947, 0.6929, -0.01075, 0.3403, 0.7456, 0.3445, 0.7998, 0.6326, 0.4875, 0.6756, 0.3674, 0.3504, 0.3976, 0.03947, 0.3674, 0.3504, -0.01075, 0.3403, -0.07419, 0.03947, 0.8693, 0.04473, 0.7456, 0.3445, 0.3674, 0.3504, 0.3976, 0.03947])
me_plane_015.materials.append(mat_decoration_vegetation_tree_palm_1_leave_2)
me_plane_015.use_remesh_preserve_volume = False
me_plane_015.use_remesh_preserve_attributes = False
me_plane_015.use_mirror_vertex_groups = False
me_plane_015.update()
me_plane_014 = bpy.data.meshes.new('Plane.014')
me_plane_014.from_pydata([(0.0, -0.75, -0.1965), (1.946, -0.4583, -0.3707), (0.0, 0.75, -0.1965), (1.946, 0.4583, -0.3707), (-5.96e-08, 0.0, 4.768e-07), (2.053, -5.96e-08, -0.2696), (1.218, -0.6393, -0.2417), (1.218, 0.6393, -0.2417), (1.296, -1.49e-08, -0.05202), (0.6966, 0.6574, -0.1961), (0.7265, -2.98e-08, -0.000655), (0.6966, -0.6574, -0.1961)], [], [(8, 5, 3, 7), (6, 1, 5, 8), (10, 8, 7, 9), (11, 6, 8, 10), (4, 10, 9, 2), (0, 11, 10, 4)])
_uv = me_plane_014.uv_layers.new(name='UVMap')
_uv.uv.foreach_set('vector', [0.4875, 0.6756, 0.7853, 1.011, 0.5208, 1.027, 0.0947, 0.6929, 0.7998, 0.6326, 1.006, 0.9324, 0.7853, 1.011, 0.4875, 0.6756, 0.3674, 0.3504, 0.4875, 0.6756, 0.0947, 0.6929, -0.01075, 0.3403, 0.7456, 0.3445, 0.7998, 0.6326, 0.4875, 0.6756, 0.3674, 0.3504, 0.3976, 0.03947, 0.3674, 0.3504, -0.01075, 0.3403, -0.07419, 0.03947, 0.8693, 0.04473, 0.7456, 0.3445, 0.3674, 0.3504, 0.3976, 0.03947])
me_plane_014.materials.append(mat_decoration_vegetation_tree_palm_1_leave_2)
me_plane_014.use_remesh_preserve_volume = False
me_plane_014.use_remesh_preserve_attributes = False
me_plane_014.use_mirror_vertex_groups = False
me_plane_014.update()
me_plane_013 = bpy.data.meshes.new('Plane.013')
me_plane_013.from_pydata([(0.0, -0.75, -0.1965), (1.946, -0.4583, -0.3707), (0.0, 0.75, -0.1965), (1.946, 0.4583, -0.3707), (-5.96e-08, 0.0, 4.768e-07), (2.053, -5.96e-08, -0.2696), (1.218, -0.6393, -0.2417), (1.218, 0.6393, -0.2417), (1.296, -1.49e-08, -0.05202), (0.6966, 0.6574, -0.1961), (0.7265, -2.98e-08, -0.000655), (0.6966, -0.6574, -0.1961)], [], [(8, 5, 3, 7), (6, 1, 5, 8), (10, 8, 7, 9), (11, 6, 8, 10), (4, 10, 9, 2), (0, 11, 10, 4)])
_uv = me_plane_013.uv_layers.new(name='UVMap')
_uv.uv.foreach_set('vector', [0.4875, 0.6756, 0.7853, 1.011, 0.5208, 1.027, 0.0947, 0.6929, 0.7998, 0.6326, 1.006, 0.9324, 0.7853, 1.011, 0.4875, 0.6756, 0.3674, 0.3504, 0.4875, 0.6756, 0.0947, 0.6929, -0.01075, 0.3403, 0.7456, 0.3445, 0.7998, 0.6326, 0.4875, 0.6756, 0.3674, 0.3504, 0.3976, 0.03947, 0.3674, 0.3504, -0.01075, 0.3403, -0.07419, 0.03947, 0.8693, 0.04473, 0.7456, 0.3445, 0.3674, 0.3504, 0.3976, 0.03947])
me_plane_013.materials.append(mat_decoration_vegetation_tree_palm_1_leave_2)
me_plane_013.use_remesh_preserve_volume = False
me_plane_013.use_remesh_preserve_attributes = False
me_plane_013.use_mirror_vertex_groups = False
me_plane_013.update()

# ---- curves / text
cu_nurbspath_001 = bpy.data.curves.new('NurbsPath.001', 'CURVE')
cu_nurbspath_001.dimensions = '3D'
_sp = cu_nurbspath_001.splines.new('NURBS'); _sp.points.add(5)
_sp.points.foreach_set('co', [-2.59, 7.884e-08, 0.00304, 1.0, -2.0, 0.0, 0.0, 1.0, -0.9646, 4.234e-10, -0.0385, 1.0, -0.1296, -0.1414, 0.03809, 1.0, 1.114, 0.1852, 0.1451, 1.0, 2.442, 1.454, 0.5667, 1.0])
_sp.order_u = 5
_sp.order_v = 0
_sp.use_endpoint_u = True
cu_nurbspath_001.use_path = True
cu_nurbspath_001.use_path_clamp = True
cu_nurbspath_001.bevel_resolution = 0
cu_nurbspath_001.fill_mode = 'HALF'

# ---- objects
ob_plane_012 = bpy.data.objects.new('Plane.012', me_plane_012)
ob_plane_011 = bpy.data.objects.new('Plane.011', me_plane_011)
ob_plane_010 = bpy.data.objects.new('Plane.010', me_plane_010)
ob_plane_009 = bpy.data.objects.new('Plane.009', me_plane_009)
ob_cylinder_001 = bpy.data.objects.new('Cylinder.001', me_cylinder_001)
ob_plane_008 = bpy.data.objects.new('Plane.008', me_plane_008)
ob_plane_007 = bpy.data.objects.new('Plane.007', me_plane_007)
ob_plane_006 = bpy.data.objects.new('Plane.006', me_plane_006)
ob_plane_005 = bpy.data.objects.new('Plane.005', me_plane_005)
ob_plane_004 = bpy.data.objects.new('Plane.004', me_plane_004)
ob_plane_003 = bpy.data.objects.new('Plane.003', me_plane_003)
ob_plane_002 = bpy.data.objects.new('Plane.002', me_plane_002)
ob_plane_001 = bpy.data.objects.new('Plane.001', me_plane_001)
ob_plane = bpy.data.objects.new('Plane', me_plane)
ob_cylinder = bpy.data.objects.new('Cylinder', me_cylinder)
ob_nurbspath_001 = bpy.data.objects.new('NurbsPath.001', cu_nurbspath_001)
ob_cylinder_003 = bpy.data.objects.new('Cylinder.003', me_cylinder_003)
ob_plane_025 = bpy.data.objects.new('Plane.025', me_plane_025)
ob_plane_024 = bpy.data.objects.new('Plane.024', me_plane_024)
ob_plane_023 = bpy.data.objects.new('Plane.023', me_plane_023)
ob_plane_022 = bpy.data.objects.new('Plane.022', me_plane_022)
ob_plane_021 = bpy.data.objects.new('Plane.021', me_plane_021)
ob_plane_020 = bpy.data.objects.new('Plane.020', me_plane_020)
ob_plane_019 = bpy.data.objects.new('Plane.019', me_plane_019)
ob_plane_018 = bpy.data.objects.new('Plane.018', me_plane_018)
ob_plane_017 = bpy.data.objects.new('Plane.017', me_plane_017)
ob_cylinder_002 = bpy.data.objects.new('Cylinder.002', me_cylinder_002)
ob_plane_016 = bpy.data.objects.new('Plane.016', me_plane_016)
ob_plane_015 = bpy.data.objects.new('Plane.015', me_plane_015)
ob_plane_014 = bpy.data.objects.new('Plane.014', me_plane_014)
ob_plane_013 = bpy.data.objects.new('Plane.013', me_plane_013)

# ---- transforms, parenting, visibility, modifiers, constraints
ob_plane_012.location = (-0.4704, 1.173, 4.095)
ob_plane_012.rotation_euler = (-0.3299, 0.07527, -6.65)
ob_plane_012.scale = (0.5143, 0.1887, 0.7845)
ob_plane_012.lineart.crease_threshold = 0.0
ob_plane_011.location = (-0.4704, 1.155, 4.045)
ob_plane_011.rotation_euler = (-0.1389, 0.788, -4.953)
ob_plane_011.scale = (0.5744, 0.1894, 0.7882)
ob_plane_011.lineart.crease_threshold = 0.0
ob_plane_010.location = (-0.4704, 1.201, 4.172)
ob_plane_010.rotation_euler = (0.3682, 0.1959, -2.824)
ob_plane_010.scale = (0.6054, 0.1887, 0.7845)
ob_plane_010.lineart.crease_threshold = 0.0
ob_plane_009.location = (-0.4704, 1.201, 4.172)
ob_plane_009.rotation_euler = (-0.3143, 0.3667, 0.4719)
ob_plane_009.scale = (0.5143, 0.1887, 0.7845)
ob_plane_009.lineart.crease_threshold = 0.0
ob_cylinder_001.location = (-0.4722, 1.221, 4.246)
ob_cylinder_001.rotation_euler = (-0.4781, 0.0, 0.0)
ob_cylinder_001.scale = (0.104, 0.104, 0.1401)
ob_cylinder_001.lineart.crease_threshold = 0.0
ob_plane_008.location = (-0.4704, 1.274, 4.373)
ob_plane_008.rotation_euler = (0.1009, -0.1389, 4.418)
ob_plane_008.scale = (0.5143, 0.1887, 0.7845)
ob_plane_008.lineart.crease_threshold = 0.0
ob_plane_007.location = (-0.4704, 1.274, 4.373)
ob_plane_007.rotation_euler = (0.3537, 0.2298, 3.077)
ob_plane_007.scale = (0.5973, 0.1887, 0.7845)
ob_plane_007.lineart.crease_threshold = 0.0
ob_plane_006.location = (-0.4704, 1.275, 4.376)
ob_plane_006.rotation_euler = (0.0683, 0.5355, 1.769)
ob_plane_006.scale = (0.5143, 0.1887, 0.7845)
ob_plane_006.lineart.crease_threshold = 0.0
ob_plane_005.location = (-0.4704, 1.279, 4.385)
ob_plane_005.rotation_euler = (-0.2658, -0.03173, -0.7122)
ob_plane_005.scale = (0.6514, 0.1887, 0.7845)
ob_plane_005.lineart.crease_threshold = 0.0
ob_plane_004.location = (-0.4448, 1.3, 4.324)
ob_plane_004.rotation_euler = (-0.1849, 0.4952, 1.013)
ob_plane_004.scale = (0.6555, 0.2405, 1.0)
ob_plane_004.lineart.crease_threshold = 0.0
ob_plane_003.location = (-0.5229, 1.265, 4.337)
ob_plane_003.rotation_euler = (0.2198, 0.6602, -4.073)
ob_plane_003.scale = (0.6555, 0.2405, 1.0)
ob_plane_003.lineart.crease_threshold = 0.0
ob_plane_002.location = (-0.4707, 1.214, 4.355)
ob_plane_002.rotation_euler = (0.4512, 0.1002, -2.388)
ob_plane_002.scale = (0.6555, 0.2405, 1.0)
ob_plane_002.lineart.crease_threshold = 0.0
ob_plane_001.location = (-0.4241, 1.252, 4.342)
ob_plane_001.rotation_euler = (-0.1457, -0.3166, -1.131)
ob_plane_001.scale = (0.6555, 0.2405, 1.0)
ob_plane_001.lineart.crease_threshold = 0.0
ob_plane.location = (-0.4448, 1.3, 4.324)
ob_plane.rotation_euler = (-0.3536, 0.1821, -0.06675)
ob_plane.scale = (0.6555, 0.2405, 1.0)
ob_plane.lineart.crease_threshold = 0.0
ob_cylinder.location = (0.0, 0.0, 1.983)
ob_cylinder.scale = (0.1546, 0.1546, 0.2025)
ob_cylinder.lineart.crease_threshold = 0.0
_m = ob_cylinder.modifiers.new('Decimate', 'DECIMATE')
_m.ratio = 0.5
ob_nurbspath_001.location = (0.0, 0.0, 2.0)
ob_nurbspath_001.rotation_euler = (-1.344e-07, -1.571, 0.0)
ob_nurbspath_001.lineart.crease_threshold = 0.0
ob_cylinder_003.location = (0.0, 0.0, 1.983)
ob_cylinder_003.scale = (0.1546, 0.1546, 0.2025)
ob_cylinder_003.lineart.crease_threshold = 0.0
_m = ob_cylinder_003.modifiers.new('Array', 'ARRAY')
_m.count = 15
_m.constant_offset_displace = (0.0, 0.0, 0.0)
_m.relative_offset_displace = (0.0, 0.0, 0.7)
_m = ob_cylinder_003.modifiers.new('Curve', 'CURVE')
_m.object = ob_nurbspath_001
ob_plane_025.location = (-0.4605, 1.304, 4.382)
ob_plane_025.rotation_euler = (-0.3536, 0.1821, -0.06675)
ob_plane_025.scale = (0.6555, 0.2405, 1.0)
ob_plane_025.lineart.crease_threshold = 0.0
ob_plane_024.location = (-0.4399, 1.257, 4.4)
ob_plane_024.rotation_euler = (-0.1457, -0.3166, -1.131)
ob_plane_024.scale = (0.6555, 0.2405, 1.0)
ob_plane_024.lineart.crease_threshold = 0.0
ob_plane_023.location = (-0.4864, 1.219, 4.413)
ob_plane_023.rotation_euler = (0.4512, 0.1002, -2.388)
ob_plane_023.scale = (0.6555, 0.2405, 1.0)
ob_plane_023.lineart.crease_threshold = 0.0
ob_plane_022.location = (-0.5387, 1.269, 4.395)
ob_plane_022.rotation_euler = (0.2198, 0.6602, -4.073)
ob_plane_022.scale = (0.6555, 0.2405, 1.0)
ob_plane_022.lineart.crease_threshold = 0.0
ob_plane_021.location = (-0.4605, 1.304, 4.382)
ob_plane_021.rotation_euler = (-0.1849, 0.4952, 1.013)
ob_plane_021.scale = (0.6555, 0.2405, 1.0)
ob_plane_021.lineart.crease_threshold = 0.0
ob_plane_020.location = (-0.4862, 1.283, 4.443)
ob_plane_020.rotation_euler = (-0.2658, -0.03173, -0.7122)
ob_plane_020.scale = (0.6514, 0.1887, 0.7845)
ob_plane_020.lineart.crease_threshold = 0.0
ob_plane_019.location = (-0.4862, 1.28, 4.434)
ob_plane_019.rotation_euler = (0.0683, 0.5355, 1.769)
ob_plane_019.scale = (0.5143, 0.1887, 0.7845)
ob_plane_019.lineart.crease_threshold = 0.0
ob_plane_018.location = (-0.4862, 1.279, 4.431)
ob_plane_018.rotation_euler = (0.3537, 0.2298, 3.077)
ob_plane_018.scale = (0.5973, 0.1887, 0.7845)
ob_plane_018.lineart.crease_threshold = 0.0
ob_plane_017.location = (-0.4862, 1.279, 4.431)
ob_plane_017.rotation_euler = (0.1009, -0.1389, 4.418)
ob_plane_017.scale = (0.5143, 0.1887, 0.7845)
ob_plane_017.lineart.crease_threshold = 0.0
ob_cylinder_002.location = (-0.488, 1.226, 4.304)
ob_cylinder_002.rotation_euler = (-0.4781, 0.0, 0.0)
ob_cylinder_002.scale = (0.104, 0.104, 0.1401)
ob_cylinder_002.lineart.crease_threshold = 0.0
ob_plane_016.location = (-0.4862, 1.206, 4.23)
ob_plane_016.rotation_euler = (-0.3143, 0.3667, 0.4719)
ob_plane_016.scale = (0.5143, 0.1887, 0.7845)
ob_plane_016.lineart.crease_threshold = 0.0
ob_plane_015.location = (-0.4862, 1.206, 4.23)
ob_plane_015.rotation_euler = (0.3682, 0.1959, -2.824)
ob_plane_015.scale = (0.6054, 0.1887, 0.7845)
ob_plane_015.lineart.crease_threshold = 0.0
ob_plane_014.location = (-0.4862, 1.16, 4.103)
ob_plane_014.rotation_euler = (-0.1389, 0.788, -4.953)
ob_plane_014.scale = (0.5744, 0.1894, 0.7882)
ob_plane_014.lineart.crease_threshold = 0.0
ob_plane_013.location = (-0.4862, 1.178, 4.153)
ob_plane_013.rotation_euler = (-0.3299, 0.07527, -6.65)
ob_plane_013.scale = (0.5143, 0.1887, 0.7845)
ob_plane_013.lineart.crease_threshold = 0.0

# ---- collection membership
col_collection_1.objects.link(ob_plane_012)
col_collection_1.objects.link(ob_plane_011)
col_collection_1.objects.link(ob_plane_010)
col_collection_1.objects.link(ob_plane_009)
col_collection_1.objects.link(ob_cylinder_001)
col_collection_1.objects.link(ob_plane_008)
col_collection_1.objects.link(ob_plane_007)
col_collection_1.objects.link(ob_plane_006)
col_collection_1.objects.link(ob_plane_005)
col_collection_1.objects.link(ob_plane_004)
col_collection_1.objects.link(ob_plane_003)
col_collection_1.objects.link(ob_plane_002)
col_collection_1.objects.link(ob_plane_001)
col_collection_1.objects.link(ob_plane)
col_collection_1.objects.link(ob_cylinder)
col_collection_2.objects.link(ob_nurbspath_001)
col_collection_2.objects.link(ob_cylinder_003)
col_collection_2.objects.link(ob_plane_025)
col_collection_2.objects.link(ob_plane_024)
col_collection_2.objects.link(ob_plane_023)
col_collection_2.objects.link(ob_plane_022)
col_collection_2.objects.link(ob_plane_021)
col_collection_2.objects.link(ob_plane_020)
col_collection_2.objects.link(ob_plane_019)
col_collection_2.objects.link(ob_plane_018)
col_collection_2.objects.link(ob_plane_017)
col_collection_2.objects.link(ob_cylinder_002)
col_collection_2.objects.link(ob_plane_016)
col_collection_2.objects.link(ob_plane_015)
col_collection_2.objects.link(ob_plane_014)
col_collection_2.objects.link(ob_plane_013)

# ---- scene / render settings (as saved in the file)
scene.frame_start = 1; scene.frame_end = 250; scene.frame_set(1)
scene.render.engine = 'CYCLES'
scene.render.resolution_percentage = 50
scene.render.dither_intensity = 0.0
scene.cycles.use_denoising = False
scene.cycles.samples = 10
scene.cycles.sampling_pattern = 'TABULATED_SOBOL'
scene.cycles.light_sampling_threshold = 0.0
scene.cycles.use_adaptive_sampling = False
scene.cycles.use_light_tree = False
scene.cycles.blur_glossy = 0.0
scene.cycles.volume_bounces = 1
scene.cycles.pixel_filter_type = 'GAUSSIAN'
scene.cycles.sample_clamp_indirect = 0.0
scene.view_settings.view_transform = 'Standard'
bpy.context.view_layer.update()

# ---- added for rendering (the .blend has no active camera and no usable light): camera, sun
cam_auto = bpy.data.cameras.new('AutoCamera')
cam_auto.lens = 50.0
cam_auto.sensor_width = 36.0
cam_auto.clip_end = 1000.0
ob_auto_camera = bpy.data.objects.new('AutoCamera', cam_auto)
scene.collection.objects.link(ob_auto_camera)
ob_auto_camera.location = (9.02322, -10.2605, 9.16819)
ob_auto_camera.rotation_euler = (1.09748, -7.21219e-08, 0.694738)
scene.camera = ob_auto_camera
light_auto_sun = bpy.data.lights.new('AutoSun', 'SUN')
light_auto_sun.energy = 3.0
light_auto_sun.angle = 0.0523599
ob_auto_sun = bpy.data.objects.new('AutoSun', light_auto_sun)
scene.collection.objects.link(ob_auto_sun)
ob_auto_sun.rotation_euler = (0.872665, 0.174533, 0.523599)
bpy.context.view_layer.update()
